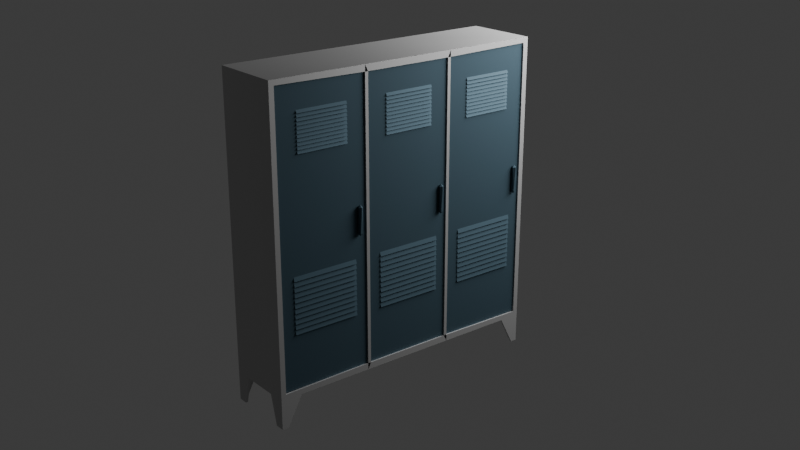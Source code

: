 # Source: dolap.blend  (saved by Blender 4.4.32; exported with 4.5.12 LTS)
import bpy
from mathutils import Matrix  # noqa: F401  (used for matrix-valued properties, if any)

bpy.ops.wm.read_factory_settings(use_empty=True)
scene = bpy.context.scene
scene.name = 'Scene'

# ---- collections
col_collection = bpy.data.collections.new('Collection'); scene.collection.children.link(col_collection)

# ---- materials (node trees are filled in below, after node groups)
mat_material_002 = bpy.data.materials.new('Material.002')
mat_material_001 = bpy.data.materials.new('Material.001')

# ---- material node trees
mat_material_002.use_nodes = True; mat_material_002.node_tree.nodes.clear()
_N = mat_material_002.node_tree.nodes; _L = mat_material_002.node_tree.links
n0 = _N.new('ShaderNodeBsdfPrincipled'); n0.name = 'Principled BSDF'; n0.location = (10, 300)
n0.inputs[1].default_value = 0.7855
n0.inputs[2].default_value = 0.5873
n1 = _N.new('ShaderNodeOutputMaterial'); n1.name = 'Material Output'; n1.location = (300, 300)
n2 = _N.new('ShaderNodeVertexColor'); n2.name = 'Color Attribute'; n2.location = (-217, 170)
n2.layer_name = 'Color'
_L.new(n0.outputs[0], n1.inputs[0])
_L.new(n2.outputs[0], n0.inputs[0])
n1.is_active_output = True
mat_material_001.use_nodes = True; mat_material_001.node_tree.nodes.clear()
_N = mat_material_001.node_tree.nodes; _L = mat_material_001.node_tree.links
n0 = _N.new('ShaderNodeBsdfPrincipled'); n0.name = 'Principled BSDF'; n0.location = (10, 300)
n0.inputs[1].default_value = 0.6327
n0.inputs[2].default_value = 0.6527
n1 = _N.new('ShaderNodeOutputMaterial'); n1.name = 'Material Output'; n1.location = (300, 300)
n2 = _N.new('ShaderNodeVertexColor'); n2.name = 'Color Attribute'; n2.location = (-229, 184)
n2.layer_name = 'Color'
_L.new(n0.outputs[0], n1.inputs[0])
_L.new(n2.outputs[0], n0.inputs[0])
n1.is_active_output = True

# ---- world
world_world = bpy.data.worlds.new('World'); scene.world = world_world
world_world.use_nodes = True; world_world.node_tree.nodes.clear()
_N = world_world.node_tree.nodes; _L = world_world.node_tree.links
n0 = _N.new('ShaderNodeOutputWorld'); n0.name = 'World Output'; n0.location = (300, 300)
n1 = _N.new('ShaderNodeBackground'); n1.name = 'Background'; n1.location = (10, 300)
n1.inputs[0].default_value = (0.05088, 0.05088, 0.05088, 1.0)
_L.new(n1.outputs[0], n0.inputs[0])
n0.is_active_output = True
world_world.color = (0.05088, 0.05088, 0.05088)
world_world.sun_shadow_jitter_overblur = 0.0

# ---- cameras
cam_camera_001 = bpy.data.cameras.new('Camera.001')

# ---- lights
light_area = bpy.data.lights.new('Area', 'AREA')
light_area.energy = 150.0
light_area.size = 4.068
light_area.size_y = 1.0

# ---- meshes
me_cube_006 = bpy.data.meshes.new('Cube.006')
me_cube_006.from_pydata([(-0.2414, -0.98, 1.913), (-0.2414, -0.98, 1.933), (-0.2414, 0.98, 1.913), (-0.2414, 0.98, 1.933), (0.229, -0.98, 1.913), (0.229, -0.98, 1.933), (0.229, 0.98, 1.913), (0.229, 0.98, 1.933), (-0.25, -1.0, 0.1939), (-0.25, -1.0, 2.194), (-0.25, 1.0, 0.1939), (-0.25, 1.0, 2.194), (0.25, -1.0, 0.1939), (0.25, -1.0, 2.194), (0.25, 1.0, 0.1939), (0.25, 1.0, 2.194), (-0.25, 0.3333, 0.1939), (-0.25, -0.3333, 0.1939), (-0.25, -0.3333, 2.194), (-0.25, 0.3333, 2.194), (0.25, -0.3333, 0.1939), (0.25, 0.3333, 0.1939), (0.25, 0.3333, 2.194), (0.25, -0.3333, 2.194), (-0.2428, -0.9711, 0.2227), (-0.2428, -0.9711, 2.165), (-0.2428, 0.9711, 0.2227), (-0.2428, 0.9711, 2.165), (0.25, -0.9646, 0.2292), (0.25, -0.9646, 2.159), (0.25, 0.9646, 0.2292), (0.25, 0.9646, 2.159), (-0.2417, 0.3167, 0.2272), (-0.2417, -0.3167, 0.2272), (-0.2417, -0.3167, 2.161), (-0.2417, 0.3167, 2.161), (0.25, -0.311, 0.2386), (0.25, 0.311, 0.2386), (0.25, 0.311, 2.149), (0.25, -0.311, 2.149), (0.1838, -1.0, -0.00614), (0.13, -1.0, 0.1939), (0.25, -1.0, -0.00614), (0.25, -1.0, 0.1939), (0.25, -0.9554, -0.00614), (0.25, -0.85, 0.1939), (0.1838, -0.985, -0.00614), (0.13, -0.985, 0.1939), (0.2415, -0.9894, -0.00614), (0.2415, -0.9894, 0.1939), (0.238, -0.9554, -0.00614), (0.238, -0.85, 0.1939), (-0.1838, -1.0, -0.00614), (-0.13, -1.0, 0.1939), (-0.25, -1.0, -0.00614), (-0.25, -1.0, 0.1939), (-0.25, -0.9554, -0.00614), (-0.25, -0.85, 0.1939), (-0.1838, -0.985, -0.00614), (-0.13, -0.985, 0.1939), (-0.2415, -0.9894, -0.00614), (-0.2415, -0.9894, 0.1939), (-0.238, -0.9554, -0.00614), (-0.238, -0.85, 0.1939), (0.1838, 1.0, -0.00614), (0.13, 1.0, 0.1939), (0.25, 1.0, -0.00614), (0.25, 1.0, 0.1939), (0.25, 0.9554, -0.00614), (0.25, 0.85, 0.1939), (0.1838, 0.985, -0.00614), (0.13, 0.985, 0.1939), (0.2415, 0.9894, -0.00614), (0.2415, 0.9894, 0.1939), (0.238, 0.9554, -0.00614), (0.238, 0.85, 0.1939), (-0.1838, 1.0, -0.00614), (-0.13, 1.0, 0.1939), (-0.25, 1.0, -0.00614), (-0.25, 1.0, 0.1939), (-0.25, 0.9554, -0.00614), (-0.25, 0.85, 0.1939), (-0.1838, 0.985, -0.00614), (-0.13, 0.985, 0.1939), (-0.2415, 0.9894, -0.00614), (-0.2415, 0.9894, 0.1939), (-0.238, 0.9554, -0.00614), (-0.238, 0.85, 0.1939), (0.24, -0.9673, 0.2339), (0.24, -0.9673, 2.154), (0.24, -0.3339, 0.2339), (0.24, -0.3339, 2.154), (0.2295, -0.9673, 0.2339), (0.2295, -0.9673, 2.154), (0.2295, -0.3339, 0.2339), (0.2295, -0.3339, 2.154), (0.2527, -0.3846, 1.132), (0.2678, -0.3932, 1.147), (0.247, -0.3985, 1.147), (0.2341, -0.3846, 1.147), (0.247, -0.3706, 1.147), (0.2678, -0.376, 1.147), (0.2585, -0.3985, 1.319), (0.2377, -0.3932, 1.319), (0.2377, -0.376, 1.319), (0.2585, -0.3706, 1.319), (0.2713, -0.3846, 1.319), (0.2527, -0.3846, 1.334), (0.2389, -0.8205, 1.998), (0.2483, -0.8205, 1.977), (0.2389, -0.4655, 1.998), (0.2483, -0.4655, 1.977), (0.2384, -0.8205, 1.998), (0.2478, -0.8205, 1.976), (0.2384, -0.4655, 1.998), (0.2478, -0.4655, 1.976), (0.2389, -0.8205, 1.974), (0.2483, -0.8205, 1.953), (0.2389, -0.4655, 1.974), (0.2483, -0.4655, 1.953), (0.2384, -0.8205, 1.974), (0.2478, -0.8205, 1.952), (0.2384, -0.4655, 1.974), (0.2478, -0.4655, 1.952), (0.2389, -0.8205, 1.95), (0.2483, -0.8205, 1.929), (0.2389, -0.4655, 1.95), (0.2483, -0.4655, 1.929), (0.2384, -0.8205, 1.95), (0.2478, -0.8205, 1.928), (0.2384, -0.4655, 1.95), (0.2478, -0.4655, 1.928), (0.2389, -0.8205, 1.926), (0.2483, -0.8205, 1.904), (0.2389, -0.4655, 1.926), (0.2483, -0.4655, 1.904), (0.2384, -0.8205, 1.926), (0.2478, -0.8205, 1.904), (0.2384, -0.4655, 1.926), (0.2478, -0.4655, 1.904), (0.2389, -0.8205, 1.902), (0.2483, -0.8205, 1.88), (0.2389, -0.4655, 1.902), (0.2483, -0.4655, 1.88), (0.2384, -0.8205, 1.902), (0.2478, -0.8205, 1.88), (0.2384, -0.4655, 1.902), (0.2478, -0.4655, 1.88), (0.2389, -0.8205, 1.878), (0.2483, -0.8205, 1.856), (0.2389, -0.4655, 1.878), (0.2483, -0.4655, 1.856), (0.2384, -0.8205, 1.878), (0.2478, -0.8205, 1.856), (0.2384, -0.4655, 1.878), (0.2478, -0.4655, 1.856), (0.2389, -0.8205, 1.854), (0.2483, -0.8205, 1.832), (0.2389, -0.4655, 1.854), (0.2483, -0.4655, 1.832), (0.2384, -0.8205, 1.854), (0.2478, -0.8205, 1.832), (0.2384, -0.4655, 1.854), (0.2478, -0.4655, 1.832), (0.2389, -0.8205, 1.83), (0.2483, -0.8205, 1.808), (0.2389, -0.4655, 1.83), (0.2483, -0.4655, 1.808), (0.2384, -0.8205, 1.83), (0.2478, -0.8205, 1.808), (0.2384, -0.4655, 1.83), (0.2478, -0.4655, 1.808), (0.2389, -0.8205, 1.806), (0.2483, -0.8205, 1.784), (0.2389, -0.4655, 1.806), (0.2483, -0.4655, 1.784), (0.2384, -0.8205, 1.806), (0.2478, -0.8205, 1.784), (0.2384, -0.4655, 1.806), (0.2478, -0.4655, 1.784), (0.2389, -0.8205, 1.782), (0.2483, -0.8205, 1.76), (0.2389, -0.4655, 1.782), (0.2483, -0.4655, 1.76), (0.2384, -0.8205, 1.782), (0.2478, -0.8205, 1.76), (0.2384, -0.4655, 1.782), (0.2478, -0.4655, 1.76), (0.2389, -0.8205, 1.758), (0.2483, -0.8205, 1.736), (0.2389, -0.4655, 1.758), (0.2483, -0.4655, 1.736), (0.2384, -0.8205, 1.758), (0.2478, -0.8205, 1.736), (0.2384, -0.4655, 1.758), (0.2478, -0.4655, 1.736), (0.2389, -0.8738, 0.984), (0.2483, -0.8738, 0.9524), (0.2389, -0.4123, 0.984), (0.2483, -0.4123, 0.9524), (0.2384, -0.8738, 0.9837), (0.2478, -0.8738, 0.9522), (0.2384, -0.4123, 0.9837), (0.2478, -0.4123, 0.9522), (0.2389, -0.8738, 0.949), (0.2483, -0.8738, 0.9175), (0.2389, -0.4123, 0.949), (0.2483, -0.4123, 0.9175), (0.2384, -0.8738, 0.9488), (0.2478, -0.8738, 0.9173), (0.2384, -0.4123, 0.9488), (0.2478, -0.4123, 0.9173), (0.2389, -0.8738, 0.9141), (0.2483, -0.8738, 0.8825), (0.2389, -0.4123, 0.9141), (0.2483, -0.4123, 0.8825), (0.2384, -0.8738, 0.9139), (0.2478, -0.8738, 0.8823), (0.2384, -0.4123, 0.9139), (0.2478, -0.4123, 0.8823), (0.2389, -0.8738, 0.8791), (0.2483, -0.8738, 0.8476), (0.2389, -0.4123, 0.8791), (0.2483, -0.4123, 0.8476), (0.2384, -0.8738, 0.8789), (0.2478, -0.8738, 0.8474), (0.2384, -0.4123, 0.8789), (0.2478, -0.4123, 0.8474), (0.2389, -0.8738, 0.8442), (0.2483, -0.8738, 0.8126), (0.2389, -0.4123, 0.8442), (0.2483, -0.4123, 0.8126), (0.2384, -0.8738, 0.844), (0.2478, -0.8738, 0.8124), (0.2384, -0.4123, 0.844), (0.2478, -0.4123, 0.8124), (0.2389, -0.8738, 0.8093), (0.2483, -0.8738, 0.7777), (0.2389, -0.4123, 0.8093), (0.2483, -0.4123, 0.7777), (0.2384, -0.8738, 0.8091), (0.2478, -0.8738, 0.7775), (0.2384, -0.4123, 0.8091), (0.2478, -0.4123, 0.7775), (0.2389, -0.8738, 0.7743), (0.2483, -0.8738, 0.7428), (0.2389, -0.4123, 0.7743), (0.2483, -0.4123, 0.7428), (0.2384, -0.8738, 0.7741), (0.2478, -0.8738, 0.7426), (0.2384, -0.4123, 0.7741), (0.2478, -0.4123, 0.7426), (0.2389, -0.8738, 0.7394), (0.2483, -0.8738, 0.7078), (0.2389, -0.4123, 0.7394), (0.2483, -0.4123, 0.7078), (0.2384, -0.8738, 0.7392), (0.2478, -0.8738, 0.7076), (0.2384, -0.4123, 0.7392), (0.2478, -0.4123, 0.7076), (0.2389, -0.8738, 0.7044), (0.2483, -0.8738, 0.6729), (0.2389, -0.4123, 0.7044), (0.2483, -0.4123, 0.6729), (0.2384, -0.8738, 0.7042), (0.2478, -0.8738, 0.6727), (0.2384, -0.4123, 0.7042), (0.2478, -0.4123, 0.6727), (0.2389, -0.8738, 0.6695), (0.2483, -0.8738, 0.638), (0.2389, -0.4123, 0.6695), (0.2483, -0.4123, 0.638), (0.2384, -0.8738, 0.6693), (0.2478, -0.8738, 0.6377), (0.2384, -0.4123, 0.6693), (0.2478, -0.4123, 0.6377), (0.2389, -0.8738, 0.6346), (0.2483, -0.8738, 0.603), (0.2389, -0.4123, 0.6346), (0.2483, -0.4123, 0.603), (0.2384, -0.8738, 0.6344), (0.2478, -0.8738, 0.6028), (0.2384, -0.4123, 0.6344), (0.2478, -0.4123, 0.6028), (0.24, -0.3181, 0.2339), (0.24, -0.3181, 2.154), (0.24, 0.3152, 0.2339), (0.24, 0.3152, 2.154), (0.2295, -0.3181, 0.2339), (0.2295, -0.3181, 2.154), (0.2295, 0.3152, 0.2339), (0.2295, 0.3152, 2.154), (0.2527, 0.2646, 1.132), (0.2678, 0.256, 1.147), (0.247, 0.2506, 1.147), (0.2341, 0.2646, 1.147), (0.247, 0.2785, 1.147), (0.2678, 0.2732, 1.147), (0.2585, 0.2506, 1.319), (0.2377, 0.256, 1.319), (0.2377, 0.2732, 1.319), (0.2585, 0.2785, 1.319), (0.2713, 0.2646, 1.319), (0.2527, 0.2646, 1.334), (0.2389, -0.1714, 1.998), (0.2483, -0.1714, 1.977), (0.2389, 0.1836, 1.998), (0.2483, 0.1836, 1.977), (0.2384, -0.1714, 1.998), (0.2478, -0.1714, 1.976), (0.2384, 0.1836, 1.998), (0.2478, 0.1836, 1.976), (0.2389, -0.1714, 1.974), (0.2483, -0.1714, 1.953), (0.2389, 0.1836, 1.974), (0.2483, 0.1836, 1.953), (0.2384, -0.1714, 1.974), (0.2478, -0.1714, 1.952), (0.2384, 0.1836, 1.974), (0.2478, 0.1836, 1.952), (0.2389, -0.1714, 1.95), (0.2483, -0.1714, 1.929), (0.2389, 0.1836, 1.95), (0.2483, 0.1836, 1.929), (0.2384, -0.1714, 1.95), (0.2478, -0.1714, 1.928), (0.2384, 0.1836, 1.95), (0.2478, 0.1836, 1.928), (0.2389, -0.1714, 1.926), (0.2483, -0.1714, 1.904), (0.2389, 0.1836, 1.926), (0.2483, 0.1836, 1.904), (0.2384, -0.1714, 1.926), (0.2478, -0.1714, 1.904), (0.2384, 0.1836, 1.926), (0.2478, 0.1836, 1.904), (0.2389, -0.1714, 1.902), (0.2483, -0.1714, 1.88), (0.2389, 0.1836, 1.902), (0.2483, 0.1836, 1.88), (0.2384, -0.1714, 1.902), (0.2478, -0.1714, 1.88), (0.2384, 0.1836, 1.902), (0.2478, 0.1836, 1.88), (0.2389, -0.1714, 1.878), (0.2483, -0.1714, 1.856), (0.2389, 0.1836, 1.878), (0.2483, 0.1836, 1.856), (0.2384, -0.1714, 1.878), (0.2478, -0.1714, 1.856), (0.2384, 0.1836, 1.878), (0.2478, 0.1836, 1.856), (0.2389, -0.1714, 1.854), (0.2483, -0.1714, 1.832), (0.2389, 0.1836, 1.854), (0.2483, 0.1836, 1.832), (0.2384, -0.1714, 1.854), (0.2478, -0.1714, 1.832), (0.2384, 0.1836, 1.854), (0.2478, 0.1836, 1.832), (0.2389, -0.1714, 1.83), (0.2483, -0.1714, 1.808), (0.2389, 0.1836, 1.83), (0.2483, 0.1836, 1.808), (0.2384, -0.1714, 1.83), (0.2478, -0.1714, 1.808), (0.2384, 0.1836, 1.83), (0.2478, 0.1836, 1.808), (0.2389, -0.1714, 1.806), (0.2483, -0.1714, 1.784), (0.2389, 0.1836, 1.806), (0.2483, 0.1836, 1.784), (0.2384, -0.1714, 1.806), (0.2478, -0.1714, 1.784), (0.2384, 0.1836, 1.806), (0.2478, 0.1836, 1.784), (0.2389, -0.1714, 1.782), (0.2483, -0.1714, 1.76), (0.2389, 0.1836, 1.782), (0.2483, 0.1836, 1.76), (0.2384, -0.1714, 1.782), (0.2478, -0.1714, 1.76), (0.2384, 0.1836, 1.782), (0.2478, 0.1836, 1.76), (0.2389, -0.1714, 1.758), (0.2483, -0.1714, 1.736), (0.2389, 0.1836, 1.758), (0.2483, 0.1836, 1.736), (0.2384, -0.1714, 1.758), (0.2478, -0.1714, 1.736), (0.2384, 0.1836, 1.758), (0.2478, 0.1836, 1.736), (0.2389, -0.2246, 0.984), (0.2483, -0.2246, 0.9524), (0.2389, 0.2369, 0.984), (0.2483, 0.2369, 0.9524), (0.2384, -0.2246, 0.9837), (0.2478, -0.2246, 0.9522), (0.2384, 0.2369, 0.9837), (0.2478, 0.2369, 0.9522), (0.2389, -0.2246, 0.949), (0.2483, -0.2246, 0.9175), (0.2389, 0.2369, 0.949), (0.2483, 0.2369, 0.9175), (0.2384, -0.2246, 0.9488), (0.2478, -0.2246, 0.9173), (0.2384, 0.2369, 0.9488), (0.2478, 0.2369, 0.9173), (0.2389, -0.2246, 0.9141), (0.2483, -0.2246, 0.8825), (0.2389, 0.2369, 0.9141), (0.2483, 0.2369, 0.8825), (0.2384, -0.2246, 0.9139), (0.2478, -0.2246, 0.8823), (0.2384, 0.2369, 0.9139), (0.2478, 0.2369, 0.8823), (0.2389, -0.2246, 0.8791), (0.2483, -0.2246, 0.8476), (0.2389, 0.2369, 0.8791), (0.2483, 0.2369, 0.8476), (0.2384, -0.2246, 0.8789), (0.2478, -0.2246, 0.8474), (0.2384, 0.2369, 0.8789), (0.2478, 0.2369, 0.8474), (0.2389, -0.2246, 0.8442), (0.2483, -0.2246, 0.8126), (0.2389, 0.2369, 0.8442), (0.2483, 0.2369, 0.8126), (0.2384, -0.2246, 0.844), (0.2478, -0.2246, 0.8124), (0.2384, 0.2369, 0.844), (0.2478, 0.2369, 0.8124), (0.2389, -0.2246, 0.8093), (0.2483, -0.2246, 0.7777), (0.2389, 0.2369, 0.8093), (0.2483, 0.2369, 0.7777), (0.2384, -0.2246, 0.8091), (0.2478, -0.2246, 0.7775), (0.2384, 0.2369, 0.8091), (0.2478, 0.2369, 0.7775), (0.2389, -0.2246, 0.7743), (0.2483, -0.2246, 0.7428), (0.2389, 0.2369, 0.7743), (0.2483, 0.2369, 0.7428), (0.2384, -0.2246, 0.7741), (0.2478, -0.2246, 0.7426), (0.2384, 0.2369, 0.7741), (0.2478, 0.2369, 0.7426), (0.2389, -0.2246, 0.7394), (0.2483, -0.2246, 0.7078), (0.2389, 0.2369, 0.7394), (0.2483, 0.2369, 0.7078), (0.2384, -0.2246, 0.7392), (0.2478, -0.2246, 0.7076), (0.2384, 0.2369, 0.7392), (0.2478, 0.2369, 0.7076), (0.2389, -0.2246, 0.7044), (0.2483, -0.2246, 0.6729), (0.2389, 0.2369, 0.7044), (0.2483, 0.2369, 0.6729), (0.2384, -0.2246, 0.7042), (0.2478, -0.2246, 0.6727), (0.2384, 0.2369, 0.7042), (0.2478, 0.2369, 0.6727), (0.2389, -0.2246, 0.6695), (0.2483, -0.2246, 0.638), (0.2389, 0.2369, 0.6695), (0.2483, 0.2369, 0.638), (0.2384, -0.2246, 0.6693), (0.2478, -0.2246, 0.6377), (0.2384, 0.2369, 0.6693), (0.2478, 0.2369, 0.6377), (0.2389, -0.2246, 0.6346), (0.2483, -0.2246, 0.603), (0.2389, 0.2369, 0.6346), (0.2483, 0.2369, 0.603), (0.2384, -0.2246, 0.6344), (0.2478, -0.2246, 0.6028), (0.2384, 0.2369, 0.6344), (0.2478, 0.2369, 0.6028), (0.24, 0.3311, 0.2339), (0.24, 0.3311, 2.154), (0.24, 0.9644, 0.2339), (0.24, 0.9644, 2.154), (0.2295, 0.3311, 0.2339), (0.2295, 0.3311, 2.154), (0.2295, 0.9644, 0.2339), (0.2295, 0.9644, 2.154), (0.2527, 0.9138, 1.132), (0.2678, 0.9051, 1.147), (0.247, 0.8998, 1.147), (0.2341, 0.9138, 1.147), (0.247, 0.9277, 1.147), (0.2678, 0.9224, 1.147), (0.2585, 0.8998, 1.319), (0.2377, 0.9051, 1.319), (0.2377, 0.9224, 1.319), (0.2585, 0.9277, 1.319), (0.2713, 0.9138, 1.319), (0.2527, 0.9138, 1.334), (0.2389, 0.4778, 1.998), (0.2483, 0.4778, 1.977), (0.2389, 0.8328, 1.998), (0.2483, 0.8328, 1.977), (0.2384, 0.4778, 1.998), (0.2478, 0.4778, 1.976), (0.2384, 0.8328, 1.998), (0.2478, 0.8328, 1.976), (0.2389, 0.4778, 1.974), (0.2483, 0.4778, 1.953), (0.2389, 0.8328, 1.974), (0.2483, 0.8328, 1.953), (0.2384, 0.4778, 1.974), (0.2478, 0.4778, 1.952), (0.2384, 0.8328, 1.974), (0.2478, 0.8328, 1.952), (0.2389, 0.4778, 1.95), (0.2483, 0.4778, 1.929), (0.2389, 0.8328, 1.95), (0.2483, 0.8328, 1.929), (0.2384, 0.4778, 1.95), (0.2478, 0.4778, 1.928), (0.2384, 0.8328, 1.95), (0.2478, 0.8328, 1.928), (0.2389, 0.4778, 1.926), (0.2483, 0.4778, 1.904), (0.2389, 0.8328, 1.926), (0.2483, 0.8328, 1.904), (0.2384, 0.4778, 1.926), (0.2478, 0.4778, 1.904), (0.2384, 0.8328, 1.926), (0.2478, 0.8328, 1.904), (0.2389, 0.4778, 1.902), (0.2483, 0.4778, 1.88), (0.2389, 0.8328, 1.902), (0.2483, 0.8328, 1.88), (0.2384, 0.4778, 1.902), (0.2478, 0.4778, 1.88), (0.2384, 0.8328, 1.902), (0.2478, 0.8328, 1.88), (0.2389, 0.4778, 1.878), (0.2483, 0.4778, 1.856), (0.2389, 0.8328, 1.878), (0.2483, 0.8328, 1.856), (0.2384, 0.4778, 1.878), (0.2478, 0.4778, 1.856), (0.2384, 0.8328, 1.878), (0.2478, 0.8328, 1.856), (0.2389, 0.4778, 1.854), (0.2483, 0.4778, 1.832), (0.2389, 0.8328, 1.854), (0.2483, 0.8328, 1.832), (0.2384, 0.4778, 1.854), (0.2478, 0.4778, 1.832), (0.2384, 0.8328, 1.854), (0.2478, 0.8328, 1.832), (0.2389, 0.4778, 1.83), (0.2483, 0.4778, 1.808), (0.2389, 0.8328, 1.83), (0.2483, 0.8328, 1.808), (0.2384, 0.4778, 1.83), (0.2478, 0.4778, 1.808), (0.2384, 0.8328, 1.83), (0.2478, 0.8328, 1.808), (0.2389, 0.4778, 1.806), (0.2483, 0.4778, 1.784), (0.2389, 0.8328, 1.806), (0.2483, 0.8328, 1.784), (0.2384, 0.4778, 1.806), (0.2478, 0.4778, 1.784), (0.2384, 0.8328, 1.806), (0.2478, 0.8328, 1.784), (0.2389, 0.4778, 1.782), (0.2483, 0.4778, 1.76), (0.2389, 0.8328, 1.782), (0.2483, 0.8328, 1.76), (0.2384, 0.4778, 1.782), (0.2478, 0.4778, 1.76), (0.2384, 0.8328, 1.782), (0.2478, 0.8328, 1.76), (0.2389, 0.4778, 1.758), (0.2483, 0.4778, 1.736), (0.2389, 0.8328, 1.758), (0.2483, 0.8328, 1.736), (0.2384, 0.4778, 1.758), (0.2478, 0.4778, 1.736), (0.2384, 0.8328, 1.758), (0.2478, 0.8328, 1.736), (0.2389, 0.4245, 0.984), (0.2483, 0.4245, 0.9524), (0.2389, 0.886, 0.984), (0.2483, 0.886, 0.9524), (0.2384, 0.4245, 0.9837), (0.2478, 0.4245, 0.9522), (0.2384, 0.886, 0.9837), (0.2478, 0.886, 0.9522), (0.2389, 0.4245, 0.949), (0.2483, 0.4245, 0.9175), (0.2389, 0.886, 0.949), (0.2483, 0.886, 0.9175), (0.2384, 0.4245, 0.9488), (0.2478, 0.4245, 0.9173), (0.2384, 0.886, 0.9488), (0.2478, 0.886, 0.9173), (0.2389, 0.4245, 0.9141), (0.2483, 0.4245, 0.8825), (0.2389, 0.886, 0.9141), (0.2483, 0.886, 0.8825), (0.2384, 0.4245, 0.9139), (0.2478, 0.4245, 0.8823), (0.2384, 0.886, 0.9139), (0.2478, 0.886, 0.8823), (0.2389, 0.4245, 0.8791), (0.2483, 0.4245, 0.8476), (0.2389, 0.886, 0.8791), (0.2483, 0.886, 0.8476), (0.2384, 0.4245, 0.8789), (0.2478, 0.4245, 0.8474), (0.2384, 0.886, 0.8789), (0.2478, 0.886, 0.8474), (0.2389, 0.4245, 0.8442), (0.2483, 0.4245, 0.8126), (0.2389, 0.886, 0.8442), (0.2483, 0.886, 0.8126), (0.2384, 0.4245, 0.844), (0.2478, 0.4245, 0.8124), (0.2384, 0.886, 0.844), (0.2478, 0.886, 0.8124), (0.2389, 0.4245, 0.8093), (0.2483, 0.4245, 0.7777), (0.2389, 0.886, 0.8093), (0.2483, 0.886, 0.7777), (0.2384, 0.4245, 0.8091), (0.2478, 0.4245, 0.7775), (0.2384, 0.886, 0.8091), (0.2478, 0.886, 0.7775), (0.2389, 0.4245, 0.7743), (0.2483, 0.4245, 0.7428), (0.2389, 0.886, 0.7743), (0.2483, 0.886, 0.7428), (0.2384, 0.4245, 0.7741), (0.2478, 0.4245, 0.7426), (0.2384, 0.886, 0.7741), (0.2478, 0.886, 0.7426), (0.2389, 0.4245, 0.7394), (0.2483, 0.4245, 0.7078), (0.2389, 0.886, 0.7394), (0.2483, 0.886, 0.7078), (0.2384, 0.4245, 0.7392), (0.2478, 0.4245, 0.7076), (0.2384, 0.886, 0.7392), (0.2478, 0.886, 0.7076), (0.2389, 0.4245, 0.7044), (0.2483, 0.4245, 0.6729), (0.2389, 0.886, 0.7044), (0.2483, 0.886, 0.6729), (0.2384, 0.4245, 0.7042), (0.2478, 0.4245, 0.6727), (0.2384, 0.886, 0.7042), (0.2478, 0.886, 0.6727), (0.2389, 0.4245, 0.6695), (0.2483, 0.4245, 0.638), (0.2389, 0.886, 0.6695), (0.2483, 0.886, 0.638), (0.2384, 0.4245, 0.6693), (0.2478, 0.4245, 0.6377), (0.2384, 0.886, 0.6693), (0.2478, 0.886, 0.6377), (0.2389, 0.4245, 0.6346), (0.2483, 0.4245, 0.603), (0.2389, 0.886, 0.6346), (0.2483, 0.886, 0.603), (0.2384, 0.4245, 0.6344), (0.2478, 0.4245, 0.6028), (0.2384, 0.886, 0.6344), (0.2478, 0.886, 0.6028)], [], [(0, 1, 3, 2), (2, 3, 7, 6), (6, 7, 5, 4), (4, 5, 1, 0), (2, 6, 4, 0), (7, 3, 1, 5), (16, 19, 11, 10), (10, 11, 15, 14), (12, 13, 9, 8), (17, 20, 12, 8), (23, 18, 9, 13), (15, 11, 19, 22), (22, 19, 18, 23), (10, 14, 21, 16), (16, 21, 20, 17), (16, 19, 22, 21), (18, 17, 20, 23), (8, 9, 18, 17), (17, 18, 19, 16), (32, 26, 27, 35), (26, 30, 31, 27), (28, 24, 25, 29), (33, 24, 28, 36), (39, 29, 25, 34), (31, 38, 35, 27), (38, 39, 34, 35), (26, 32, 37, 30), (32, 33, 36, 37), (32, 37, 38, 35), (34, 39, 36, 33), (24, 33, 34, 25), (33, 32, 35, 34), (14, 15, 31, 30), (21, 14, 30, 37), (23, 13, 29, 39), (13, 12, 28, 29), (12, 20, 36, 28), (20, 21, 37, 36), (15, 22, 38, 31), (22, 23, 39, 38), (21, 22, 38, 37), (23, 20, 36, 39), (44, 45, 43, 42), (42, 43, 41, 40), (50, 48, 49, 51), (48, 46, 47, 49), (40, 41, 47, 46), (45, 44, 50, 51), (44, 42, 48, 50), (43, 45, 51, 49), (42, 40, 46, 48), (41, 43, 49, 47), (56, 54, 55, 57), (54, 52, 53, 55), (62, 63, 61, 60), (60, 61, 59, 58), (52, 58, 59, 53), (57, 63, 62, 56), (56, 62, 60, 54), (55, 61, 63, 57), (54, 60, 58, 52), (53, 59, 61, 55), (68, 66, 67, 69), (66, 64, 65, 67), (74, 75, 73, 72), (72, 73, 71, 70), (64, 70, 71, 65), (69, 75, 74, 68), (68, 74, 72, 66), (67, 73, 75, 69), (66, 72, 70, 64), (65, 71, 73, 67), (80, 81, 79, 78), (78, 79, 77, 76), (86, 84, 85, 87), (84, 82, 83, 85), (76, 77, 83, 82), (81, 80, 86, 87), (80, 78, 84, 86), (79, 81, 87, 85), (78, 76, 82, 84), (77, 79, 85, 83), (89, 91, 95, 93), (91, 90, 94, 95), (88, 89, 93, 92), (92, 93, 95, 94), (90, 88, 92, 94), (91, 89, 88, 90), (96, 97, 98), (97, 96, 101), (96, 98, 99), (96, 99, 100), (96, 100, 101), (97, 101, 106), (98, 97, 102), (99, 98, 103), (100, 99, 104), (101, 100, 105), (97, 106, 102), (98, 102, 103), (99, 103, 104), (100, 104, 105), (101, 105, 106), (102, 106, 107), (103, 102, 107), (104, 103, 107), (105, 104, 107), (106, 105, 107), (108, 109, 111, 110), (112, 114, 115, 113), (108, 110, 114, 112), (109, 108, 112, 113), (111, 109, 113, 115), (110, 111, 115, 114), (116, 117, 119, 118), (120, 122, 123, 121), (116, 118, 122, 120), (117, 116, 120, 121), (119, 117, 121, 123), (118, 119, 123, 122), (124, 125, 127, 126), (128, 130, 131, 129), (124, 126, 130, 128), (125, 124, 128, 129), (127, 125, 129, 131), (126, 127, 131, 130), (132, 133, 135, 134), (136, 138, 139, 137), (132, 134, 138, 136), (133, 132, 136, 137), (135, 133, 137, 139), (134, 135, 139, 138), (140, 141, 143, 142), (144, 146, 147, 145), (140, 142, 146, 144), (141, 140, 144, 145), (143, 141, 145, 147), (142, 143, 147, 146), (148, 149, 151, 150), (152, 154, 155, 153), (148, 150, 154, 152), (149, 148, 152, 153), (151, 149, 153, 155), (150, 151, 155, 154), (156, 157, 159, 158), (160, 162, 163, 161), (156, 158, 162, 160), (157, 156, 160, 161), (159, 157, 161, 163), (158, 159, 163, 162), (164, 165, 167, 166), (168, 170, 171, 169), (164, 166, 170, 168), (165, 164, 168, 169), (167, 165, 169, 171), (166, 167, 171, 170), (172, 173, 175, 174), (176, 178, 179, 177), (172, 174, 178, 176), (173, 172, 176, 177), (175, 173, 177, 179), (174, 175, 179, 178), (180, 181, 183, 182), (184, 186, 187, 185), (180, 182, 186, 184), (181, 180, 184, 185), (183, 181, 185, 187), (182, 183, 187, 186), (188, 189, 191, 190), (192, 194, 195, 193), (188, 190, 194, 192), (189, 188, 192, 193), (191, 189, 193, 195), (190, 191, 195, 194), (196, 197, 199, 198), (200, 202, 203, 201), (196, 198, 202, 200), (197, 196, 200, 201), (199, 197, 201, 203), (198, 199, 203, 202), (204, 205, 207, 206), (208, 210, 211, 209), (204, 206, 210, 208), (205, 204, 208, 209), (207, 205, 209, 211), (206, 207, 211, 210), (212, 213, 215, 214), (216, 218, 219, 217), (212, 214, 218, 216), (213, 212, 216, 217), (215, 213, 217, 219), (214, 215, 219, 218), (220, 221, 223, 222), (224, 226, 227, 225), (220, 222, 226, 224), (221, 220, 224, 225), (223, 221, 225, 227), (222, 223, 227, 226), (228, 229, 231, 230), (232, 234, 235, 233), (228, 230, 234, 232), (229, 228, 232, 233), (231, 229, 233, 235), (230, 231, 235, 234), (236, 237, 239, 238), (240, 242, 243, 241), (236, 238, 242, 240), (237, 236, 240, 241), (239, 237, 241, 243), (238, 239, 243, 242), (244, 245, 247, 246), (248, 250, 251, 249), (244, 246, 250, 248), (245, 244, 248, 249), (247, 245, 249, 251), (246, 247, 251, 250), (252, 253, 255, 254), (256, 258, 259, 257), (252, 254, 258, 256), (253, 252, 256, 257), (255, 253, 257, 259), (254, 255, 259, 258), (260, 261, 263, 262), (264, 266, 267, 265), (260, 262, 266, 264), (261, 260, 264, 265), (263, 261, 265, 267), (262, 263, 267, 266), (268, 269, 271, 270), (272, 274, 275, 273), (268, 270, 274, 272), (269, 268, 272, 273), (271, 269, 273, 275), (270, 271, 275, 274), (276, 277, 279, 278), (280, 282, 283, 281), (276, 278, 282, 280), (277, 276, 280, 281), (279, 277, 281, 283), (278, 279, 283, 282), (285, 287, 291, 289), (287, 286, 290, 291), (284, 285, 289, 288), (288, 289, 291, 290), (286, 284, 288, 290), (287, 285, 284, 286), (292, 293, 294), (293, 292, 297), (292, 294, 295), (292, 295, 296), (292, 296, 297), (293, 297, 302), (294, 293, 298), (295, 294, 299), (296, 295, 300), (297, 296, 301), (293, 302, 298), (294, 298, 299), (295, 299, 300), (296, 300, 301), (297, 301, 302), (298, 302, 303), (299, 298, 303), (300, 299, 303), (301, 300, 303), (302, 301, 303), (304, 305, 307, 306), (308, 310, 311, 309), (304, 306, 310, 308), (305, 304, 308, 309), (307, 305, 309, 311), (306, 307, 311, 310), (312, 313, 315, 314), (316, 318, 319, 317), (312, 314, 318, 316), (313, 312, 316, 317), (315, 313, 317, 319), (314, 315, 319, 318), (320, 321, 323, 322), (324, 326, 327, 325), (320, 322, 326, 324), (321, 320, 324, 325), (323, 321, 325, 327), (322, 323, 327, 326), (328, 329, 331, 330), (332, 334, 335, 333), (328, 330, 334, 332), (329, 328, 332, 333), (331, 329, 333, 335), (330, 331, 335, 334), (336, 337, 339, 338), (340, 342, 343, 341), (336, 338, 342, 340), (337, 336, 340, 341), (339, 337, 341, 343), (338, 339, 343, 342), (344, 345, 347, 346), (348, 350, 351, 349), (344, 346, 350, 348), (345, 344, 348, 349), (347, 345, 349, 351), (346, 347, 351, 350), (352, 353, 355, 354), (356, 358, 359, 357), (352, 354, 358, 356), (353, 352, 356, 357), (355, 353, 357, 359), (354, 355, 359, 358), (360, 361, 363, 362), (364, 366, 367, 365), (360, 362, 366, 364), (361, 360, 364, 365), (363, 361, 365, 367), (362, 363, 367, 366), (368, 369, 371, 370), (372, 374, 375, 373), (368, 370, 374, 372), (369, 368, 372, 373), (371, 369, 373, 375), (370, 371, 375, 374), (376, 377, 379, 378), (380, 382, 383, 381), (376, 378, 382, 380), (377, 376, 380, 381), (379, 377, 381, 383), (378, 379, 383, 382), (384, 385, 387, 386), (388, 390, 391, 389), (384, 386, 390, 388), (385, 384, 388, 389), (387, 385, 389, 391), (386, 387, 391, 390), (392, 393, 395, 394), (396, 398, 399, 397), (392, 394, 398, 396), (393, 392, 396, 397), (395, 393, 397, 399), (394, 395, 399, 398), (400, 401, 403, 402), (404, 406, 407, 405), (400, 402, 406, 404), (401, 400, 404, 405), (403, 401, 405, 407), (402, 403, 407, 406), (408, 409, 411, 410), (412, 414, 415, 413), (408, 410, 414, 412), (409, 408, 412, 413), (411, 409, 413, 415), (410, 411, 415, 414), (416, 417, 419, 418), (420, 422, 423, 421), (416, 418, 422, 420), (417, 416, 420, 421), (419, 417, 421, 423), (418, 419, 423, 422), (424, 425, 427, 426), (428, 430, 431, 429), (424, 426, 430, 428), (425, 424, 428, 429), (427, 425, 429, 431), (426, 427, 431, 430), (432, 433, 435, 434), (436, 438, 439, 437), (432, 434, 438, 436), (433, 432, 436, 437), (435, 433, 437, 439), (434, 435, 439, 438), (440, 441, 443, 442), (444, 446, 447, 445), (440, 442, 446, 444), (441, 440, 444, 445), (443, 441, 445, 447), (442, 443, 447, 446), (448, 449, 451, 450), (452, 454, 455, 453), (448, 450, 454, 452), (449, 448, 452, 453), (451, 449, 453, 455), (450, 451, 455, 454), (456, 457, 459, 458), (460, 462, 463, 461), (456, 458, 462, 460), (457, 456, 460, 461), (459, 457, 461, 463), (458, 459, 463, 462), (464, 465, 467, 466), (468, 470, 471, 469), (464, 466, 470, 468), (465, 464, 468, 469), (467, 465, 469, 471), (466, 467, 471, 470), (472, 473, 475, 474), (476, 478, 479, 477), (472, 474, 478, 476), (473, 472, 476, 477), (475, 473, 477, 479), (474, 475, 479, 478), (481, 483, 487, 485), (483, 482, 486, 487), (480, 481, 485, 484), (484, 485, 487, 486), (482, 480, 484, 486), (483, 481, 480, 482), (488, 489, 490), (489, 488, 493), (488, 490, 491), (488, 491, 492), (488, 492, 493), (489, 493, 498), (490, 489, 494), (491, 490, 495), (492, 491, 496), (493, 492, 497), (489, 498, 494), (490, 494, 495), (491, 495, 496), (492, 496, 497), (493, 497, 498), (494, 498, 499), (495, 494, 499), (496, 495, 499), (497, 496, 499), (498, 497, 499), (500, 501, 503, 502), (504, 506, 507, 505), (500, 502, 506, 504), (501, 500, 504, 505), (503, 501, 505, 507), (502, 503, 507, 506), (508, 509, 511, 510), (512, 514, 515, 513), (508, 510, 514, 512), (509, 508, 512, 513), (511, 509, 513, 515), (510, 511, 515, 514), (516, 517, 519, 518), (520, 522, 523, 521), (516, 518, 522, 520), (517, 516, 520, 521), (519, 517, 521, 523), (518, 519, 523, 522), (524, 525, 527, 526), (528, 530, 531, 529), (524, 526, 530, 528), (525, 524, 528, 529), (527, 525, 529, 531), (526, 527, 531, 530), (532, 533, 535, 534), (536, 538, 539, 537), (532, 534, 538, 536), (533, 532, 536, 537), (535, 533, 537, 539), (534, 535, 539, 538), (540, 541, 543, 542), (544, 546, 547, 545), (540, 542, 546, 544), (541, 540, 544, 545), (543, 541, 545, 547), (542, 543, 547, 546), (548, 549, 551, 550), (552, 554, 555, 553), (548, 550, 554, 552), (549, 548, 552, 553), (551, 549, 553, 555), (550, 551, 555, 554), (556, 557, 559, 558), (560, 562, 563, 561), (556, 558, 562, 560), (557, 556, 560, 561), (559, 557, 561, 563), (558, 559, 563, 562), (564, 565, 567, 566), (568, 570, 571, 569), (564, 566, 570, 568), (565, 564, 568, 569), (567, 565, 569, 571), (566, 567, 571, 570), (572, 573, 575, 574), (576, 578, 579, 577), (572, 574, 578, 576), (573, 572, 576, 577), (575, 573, 577, 579), (574, 575, 579, 578), (580, 581, 583, 582), (584, 586, 587, 585), (580, 582, 586, 584), (581, 580, 584, 585), (583, 581, 585, 587), (582, 583, 587, 586), (588, 589, 591, 590), (592, 594, 595, 593), (588, 590, 594, 592), (589, 588, 592, 593), (591, 589, 593, 595), (590, 591, 595, 594), (596, 597, 599, 598), (600, 602, 603, 601), (596, 598, 602, 600), (597, 596, 600, 601), (599, 597, 601, 603), (598, 599, 603, 602), (604, 605, 607, 606), (608, 610, 611, 609), (604, 606, 610, 608), (605, 604, 608, 609), (607, 605, 609, 611), (606, 607, 611, 610), (612, 613, 615, 614), (616, 618, 619, 617), (612, 614, 618, 616), (613, 612, 616, 617), (615, 613, 617, 619), (614, 615, 619, 618), (620, 621, 623, 622), (624, 626, 627, 625), (620, 622, 626, 624), (621, 620, 624, 625), (623, 621, 625, 627), (622, 623, 627, 626), (628, 629, 631, 630), (632, 634, 635, 633), (628, 630, 634, 632), (629, 628, 632, 633), (631, 629, 633, 635), (630, 631, 635, 634), (636, 637, 639, 638), (640, 642, 643, 641), (636, 638, 642, 640), (637, 636, 640, 641), (639, 637, 641, 643), (638, 639, 643, 642), (644, 645, 647, 646), (648, 650, 651, 649), (644, 646, 650, 648), (645, 644, 648, 649), (647, 645, 649, 651), (646, 647, 651, 650), (652, 653, 655, 654), (656, 658, 659, 657), (652, 654, 658, 656), (653, 652, 656, 657), (655, 653, 657, 659), (654, 655, 659, 658), (660, 661, 663, 662), (664, 666, 667, 665), (660, 662, 666, 664), (661, 660, 664, 665), (663, 661, 665, 667), (662, 663, 667, 666), (668, 669, 671, 670), (672, 674, 675, 673), (668, 670, 674, 672), (669, 668, 672, 673), (671, 669, 673, 675), (670, 671, 675, 674)])
me_cube_006.polygons.foreach_set('material_index', [0, 0, 0, 0, 0, 0, 0, 0, 0, 0, 0, 0, 0, 0, 0, 0, 0, 0, 0, 0, 0, 0, 0, 0, 0, 0, 0, 0, 0, 0, 0, 0, 0, 0, 0, 0, 0, 0, 0, 0, 0, 0, 0, 0, 0, 0, 0, 0, 0, 0, 0, 0, 0, 0, 0, 0, 0, 0, 0, 0, 0, 0, 0, 0, 0, 0, 0, 0, 0, 0, 0, 0, 0, 0, 0, 0, 0, 0, 0, 0, 0, 0, 1, 1, 1, 1, 1, 1, 1, 1, 1, 1, 1, 1, 1, 1, 1, 1, 1, 1, 1, 1, 1, 1, 1, 1, 1, 1, 1, 1, 1, 1, 1, 1, 1, 1, 1, 1, 1, 1, 1, 1, 1, 1, 1, 1, 1, 1, 1, 1, 1, 1, 1, 1, 1, 1, 1, 1, 1, 1, 1, 1, 1, 1, 1, 1, 1, 1, 1, 1, 1, 1, 1, 1, 1, 1, 1, 1, 1, 1, 1, 1, 1, 1, 1, 1, 1, 1, 1, 1, 1, 1, 1, 1, 1, 1, 1, 1, 1, 1, 1, 1, 1, 1, 1, 1, 1, 1, 1, 1, 1, 1, 1, 1, 1, 1, 1, 1, 1, 1, 1, 1, 1, 1, 1, 1, 1, 1, 1, 1, 1, 1, 1, 1, 1, 1, 1, 1, 1, 1, 1, 1, 1, 1, 1, 1, 1, 1, 1, 1, 1, 1, 1, 1, 1, 1, 1, 1, 1, 1, 1, 1, 1, 1, 1, 1, 1, 1, 1, 1, 1, 1, 1, 1, 1, 1, 1, 1, 1, 1, 1, 1, 1, 1, 1, 1, 1, 1, 1, 1, 1, 1, 1, 1, 1, 1, 1, 1, 1, 1, 1, 1, 1, 1, 1, 1, 1, 1, 1, 1, 1, 1, 1, 1, 1, 1, 1, 1, 1, 1, 1, 1, 1, 1, 1, 1, 1, 1, 1, 1, 1, 1, 1, 1, 1, 1, 1, 1, 1, 1, 1, 1, 1, 1, 1, 1, 1, 1, 1, 1, 1, 1, 1, 1, 1, 1, 1, 1, 1, 1, 1, 1, 1, 1, 1, 1, 1, 1, 1, 1, 1, 1, 1, 1, 1, 1, 1, 1, 1, 1, 1, 1, 1, 1, 1, 1, 1, 1, 1, 1, 1, 1, 1, 1, 1, 1, 1, 1, 1, 1, 1, 1, 1, 1, 1, 1, 1, 1, 1, 1, 1, 1, 1, 1, 1, 1, 1, 1, 1, 1, 1, 1, 1, 1, 1, 1, 1, 1, 1, 1, 1, 1, 1, 1, 1, 1, 1, 1, 1, 1, 1, 1, 1, 1, 1, 1, 1, 1, 1, 1, 1, 1, 1, 1, 1, 1, 1, 1, 1, 1, 1, 1, 1, 1, 1, 1, 1, 1, 1, 1, 1, 1, 1, 1, 1, 1, 1, 1, 1, 1, 1, 1, 1, 1, 1, 1, 1, 1, 1, 1, 1, 1, 1, 1, 1, 1, 1, 1, 1, 1, 1, 1, 1, 1, 1, 1, 1, 1, 1, 1, 1, 1, 1, 1, 1, 1, 1, 1, 1, 1, 1, 1, 1, 1, 1, 1, 1, 1, 1, 1, 1, 1, 1, 1, 1, 1, 1, 1, 1, 1, 1, 1, 1, 1, 1, 1, 1, 1, 1, 1, 1, 1, 1, 1, 1, 1, 1, 1, 1, 1, 1, 1, 1, 1, 1, 1, 1, 1, 1, 1, 1, 1, 1, 1, 1, 1])
_uv = me_cube_006.uv_layers.new(name='UVMap')
_uv.uv.foreach_set('vector', [0.375, 0.0, 0.625, 0.0, 0.625, 0.25, 0.375, 0.25, 0.375, 0.25, 0.625, 0.25, 0.625, 0.5, 0.375, 0.5, 0.375, 0.5, 0.625, 0.5, 0.625, 0.75, 0.375, 0.75, 0.375, 0.75, 0.625, 0.75, 0.625, 1.0, 0.375, 1.0, 0.125, 0.5, 0.375, 0.5, 0.375, 0.75, 0.125, 0.75, 0.625, 0.5, 0.875, 0.5, 0.875, 0.75, 0.625, 0.75, 0.375, 0.1667, 0.625, 0.1667, 0.625, 0.25, 0.375, 0.25, 0.375, 0.25, 0.625, 0.25, 0.625, 0.5, 0.375, 0.5, 0.375, 0.75, 0.625, 0.75, 0.625, 1.0, 0.375, 1.0, 0.125, 0.6667, 0.375, 0.6667, 0.375, 0.75, 0.125, 0.75, 0.625, 0.6667, 0.875, 0.6667, 0.875, 0.75, 0.625, 0.75, 0.625, 0.5, 0.875, 0.5, 0.875, 0.5833, 0.625, 0.5833, 0.625, 0.5833, 0.875, 0.5833, 0.875, 0.6667, 0.625, 0.6667, 0.125, 0.5, 0.375, 0.5, 0.375, 0.5833, 0.125, 0.5833, 0.125, 0.5833, 0.375, 0.5833, 0.375, 0.6667, 0.125, 0.6667, 0.0, 0.0, 0.0, 0.0, 0.0, 0.0, 0.0, 0.0, 0.0, 0.0, 0.0, 0.0, 0.0, 0.0, 0.0, 0.0, 0.375, 0.0, 0.625, 0.0, 0.625, 0.08333, 0.375, 0.08333, 0.375, 0.08333, 0.625, 0.08333, 0.625, 0.1667, 0.375, 0.1667, 0.375, 0.1667, 0.375, 0.25, 0.625, 0.25, 0.625, 0.1667, 0.375, 0.25, 0.375, 0.5, 0.625, 0.5, 0.625, 0.25, 0.375, 0.75, 0.375, 1.0, 0.625, 1.0, 0.625, 0.75, 0.125, 0.6667, 0.125, 0.75, 0.375, 0.75, 0.375, 0.6667, 0.625, 0.6667, 0.625, 0.75, 0.875, 0.75, 0.875, 0.6667, 0.625, 0.5, 0.625, 0.5833, 0.875, 0.5833, 0.875, 0.5, 0.625, 0.5833, 0.625, 0.6667, 0.875, 0.6667, 0.875, 0.5833, 0.125, 0.5, 0.125, 0.5833, 0.375, 0.5833, 0.375, 0.5, 0.125, 0.5833, 0.125, 0.6667, 0.375, 0.6667, 0.375, 0.5833, 0.0, 0.0, 0.0, 0.0, 0.0, 0.0, 0.0, 0.0, 0.0, 0.0, 0.0, 0.0, 0.0, 0.0, 0.0, 0.0, 0.375, 0.0, 0.375, 0.08333, 0.625, 0.08333, 0.625, 0.0, 0.375, 0.08333, 0.375, 0.1667, 0.625, 0.1667, 0.625, 0.08333, 0.375, 0.5, 0.625, 0.5, 0.625, 0.5, 0.375, 0.5, 0.375, 0.5833, 0.375, 0.5, 0.375, 0.5, 0.375, 0.5833, 0.625, 0.6667, 0.625, 0.75, 0.625, 0.75, 0.625, 0.6667, 0.625, 0.75, 0.375, 0.75, 0.375, 0.75, 0.625, 0.75, 0.375, 0.75, 0.375, 0.6667, 0.375, 0.6667, 0.375, 0.75, 0.375, 0.6667, 0.375, 0.5833, 0.375, 0.5833, 0.375, 0.6667, 0.625, 0.5, 0.625, 0.5833, 0.625, 0.5833, 0.625, 0.5, 0.625, 0.5833, 0.625, 0.6667, 0.625, 0.6667, 0.625, 0.5833, 0.0, 0.0, 0.0, 0.0, 0.0, 0.0, 0.0, 0.0, 0.0, 0.0, 0.0, 0.0, 0.0, 0.0, 0.0, 0.0, 0.375, 0.5, 0.625, 0.5, 0.625, 0.75, 0.375, 0.75, 0.375, 0.75, 0.625, 0.75, 0.625, 1.0, 0.375, 1.0, 0.375, 0.5, 0.375, 0.75, 0.625, 0.75, 0.625, 0.5, 0.375, 0.75, 0.375, 1.0, 0.625, 1.0, 0.625, 0.75, 0.375, 1.0, 0.625, 1.0, 0.625, 1.0, 0.375, 1.0, 0.625, 0.5, 0.375, 0.5, 0.375, 0.5, 0.625, 0.5, 0.375, 0.5, 0.375, 0.75, 0.375, 0.75, 0.375, 0.5, 0.625, 0.75, 0.625, 0.5, 0.625, 0.5, 0.625, 0.75, 0.375, 0.75, 0.375, 1.0, 0.375, 1.0, 0.375, 0.75, 0.625, 1.0, 0.625, 0.75, 0.625, 0.75, 0.625, 1.0, 0.375, 0.5, 0.375, 0.75, 0.625, 0.75, 0.625, 0.5, 0.375, 0.75, 0.375, 1.0, 0.625, 1.0, 0.625, 0.75, 0.375, 0.5, 0.625, 0.5, 0.625, 0.75, 0.375, 0.75, 0.375, 0.75, 0.625, 0.75, 0.625, 1.0, 0.375, 1.0, 0.375, 1.0, 0.375, 1.0, 0.625, 1.0, 0.625, 1.0, 0.625, 0.5, 0.625, 0.5, 0.375, 0.5, 0.375, 0.5, 0.375, 0.5, 0.375, 0.5, 0.375, 0.75, 0.375, 0.75, 0.625, 0.75, 0.625, 0.75, 0.625, 0.5, 0.625, 0.5, 0.375, 0.75, 0.375, 0.75, 0.375, 1.0, 0.375, 1.0, 0.625, 1.0, 0.625, 1.0, 0.625, 0.75, 0.625, 0.75, 0.375, 0.5, 0.375, 0.75, 0.625, 0.75, 0.625, 0.5, 0.375, 0.75, 0.375, 1.0, 0.625, 1.0, 0.625, 0.75, 0.375, 0.5, 0.625, 0.5, 0.625, 0.75, 0.375, 0.75, 0.375, 0.75, 0.625, 0.75, 0.625, 1.0, 0.375, 1.0, 0.375, 1.0, 0.375, 1.0, 0.625, 1.0, 0.625, 1.0, 0.625, 0.5, 0.625, 0.5, 0.375, 0.5, 0.375, 0.5, 0.375, 0.5, 0.375, 0.5, 0.375, 0.75, 0.375, 0.75, 0.625, 0.75, 0.625, 0.75, 0.625, 0.5, 0.625, 0.5, 0.375, 0.75, 0.375, 0.75, 0.375, 1.0, 0.375, 1.0, 0.625, 1.0, 0.625, 1.0, 0.625, 0.75, 0.625, 0.75, 0.375, 0.5, 0.625, 0.5, 0.625, 0.75, 0.375, 0.75, 0.375, 0.75, 0.625, 0.75, 0.625, 1.0, 0.375, 1.0, 0.375, 0.5, 0.375, 0.75, 0.625, 0.75, 0.625, 0.5, 0.375, 0.75, 0.375, 1.0, 0.625, 1.0, 0.625, 0.75, 0.375, 1.0, 0.625, 1.0, 0.625, 1.0, 0.375, 1.0, 0.625, 0.5, 0.375, 0.5, 0.375, 0.5, 0.625, 0.5, 0.375, 0.5, 0.375, 0.75, 0.375, 0.75, 0.375, 0.5, 0.625, 0.75, 0.625, 0.5, 0.625, 0.5, 0.625, 0.75, 0.375, 0.75, 0.375, 1.0, 0.375, 1.0, 0.375, 0.75, 0.625, 1.0, 0.625, 0.75, 0.625, 0.75, 0.625, 1.0, 0.625, 0.75, 0.625, 0.6667, 0.625, 0.6667, 0.625, 0.75, 0.625, 0.6667, 0.375, 0.6667, 0.375, 0.6667, 0.625, 0.6667, 0.375, 0.75, 0.625, 0.75, 0.625, 0.75, 0.375, 0.75, 0.375, 0.75, 0.625, 0.75, 0.625, 0.6667, 0.375, 0.6667, 0.375, 0.6667, 0.375, 0.75, 0.375, 0.75, 0.375, 0.6667, 0.625, 0.6667, 0.625, 0.75, 0.375, 0.75, 0.375, 0.6667, 0.1818, 0.0, 0.2727, 0.1575, 0.09091, 0.1575, 0.2727, 0.1575, 0.3636, 0.0, 0.4545, 0.1575, 0.9091, 0.0, 1.0, 0.1575, 0.8182, 0.1575, 0.7273, 0.0, 0.8182, 0.1575, 0.6364, 0.1575, 0.5455, 0.0, 0.6364, 0.1575, 0.4545, 0.1575, 0.2727, 0.1575, 0.4545, 0.1575, 0.3636, 0.3149, 0.09091, 0.1575, 0.2727, 0.1575, 0.1818, 0.3149, 0.8182, 0.1575, 1.0, 0.1575, 0.9091, 0.3149, 0.6364, 0.1575, 0.8182, 0.1575, 0.7273, 0.3149, 0.4545, 0.1575, 0.6364, 0.1575, 0.5455, 0.3149, 0.2727, 0.1575, 0.3636, 0.3149, 0.1818, 0.3149, 0.09091, 0.1575, 0.1818, 0.3149, 0.0, 0.3149, 0.8182, 0.1575, 0.9091, 0.3149, 0.7273, 0.3149, 0.6364, 0.1575, 0.7273, 0.3149, 0.5455, 0.3149, 0.4545, 0.1575, 0.5455, 0.3149, 0.3636, 0.3149, 0.1818, 0.3149, 0.3636, 0.3149, 0.2727, 0.4724, 0.0, 0.3149, 0.1818, 0.3149, 0.09091, 0.4724, 0.7273, 0.3149, 0.9091, 0.3149, 0.8182, 0.4724, 0.5455, 0.3149, 0.7273, 0.3149, 0.6364, 0.4724, 0.3636, 0.3149, 0.5455, 0.3149, 0.4545, 0.4724, 0.0, 0.0, 1.0, 0.0, 1.0, 1.0, 0.0, 1.0, 0.0, 0.0, 0.0, 1.0, 1.0, 1.0, 1.0, 0.0, 0.0, 0.0, 0.0, 1.0, 0.0, 1.0, 0.0, 0.0, 1.0, 0.0, 0.0, 0.0, 0.0, 0.0, 1.0, 0.0, 1.0, 1.0, 1.0, 0.0, 1.0, 0.0, 1.0, 1.0, 0.0, 1.0, 1.0, 1.0, 1.0, 1.0, 0.0, 1.0, 0.0, 0.0, 1.0, 0.0, 1.0, 1.0, 0.0, 1.0, 0.0, 0.0, 0.0, 1.0, 1.0, 1.0, 1.0, 0.0, 0.0, 0.0, 0.0, 1.0, 0.0, 1.0, 0.0, 0.0, 1.0, 0.0, 0.0, 0.0, 0.0, 0.0, 1.0, 0.0, 1.0, 1.0, 1.0, 0.0, 1.0, 0.0, 1.0, 1.0, 0.0, 1.0, 1.0, 1.0, 1.0, 1.0, 0.0, 1.0, 0.0, 0.0, 1.0, 0.0, 1.0, 1.0, 0.0, 1.0, 0.0, 0.0, 0.0, 1.0, 1.0, 1.0, 1.0, 0.0, 0.0, 0.0, 0.0, 1.0, 0.0, 1.0, 0.0, 0.0, 1.0, 0.0, 0.0, 0.0, 0.0, 0.0, 1.0, 0.0, 1.0, 1.0, 1.0, 0.0, 1.0, 0.0, 1.0, 1.0, 0.0, 1.0, 1.0, 1.0, 1.0, 1.0, 0.0, 1.0, 0.0, 0.0, 1.0, 0.0, 1.0, 1.0, 0.0, 1.0, 0.0, 0.0, 0.0, 1.0, 1.0, 1.0, 1.0, 0.0, 0.0, 0.0, 0.0, 1.0, 0.0, 1.0, 0.0, 0.0, 1.0, 0.0, 0.0, 0.0, 0.0, 0.0, 1.0, 0.0, 1.0, 1.0, 1.0, 0.0, 1.0, 0.0, 1.0, 1.0, 0.0, 1.0, 1.0, 1.0, 1.0, 1.0, 0.0, 1.0, 0.0, 0.0, 1.0, 0.0, 1.0, 1.0, 0.0, 1.0, 0.0, 0.0, 0.0, 1.0, 1.0, 1.0, 1.0, 0.0, 0.0, 0.0, 0.0, 1.0, 0.0, 1.0, 0.0, 0.0, 1.0, 0.0, 0.0, 0.0, 0.0, 0.0, 1.0, 0.0, 1.0, 1.0, 1.0, 0.0, 1.0, 0.0, 1.0, 1.0, 0.0, 1.0, 1.0, 1.0, 1.0, 1.0, 0.0, 1.0, 0.0, 0.0, 1.0, 0.0, 1.0, 1.0, 0.0, 1.0, 0.0, 0.0, 0.0, 1.0, 1.0, 1.0, 1.0, 0.0, 0.0, 0.0, 0.0, 1.0, 0.0, 1.0, 0.0, 0.0, 1.0, 0.0, 0.0, 0.0, 0.0, 0.0, 1.0, 0.0, 1.0, 1.0, 1.0, 0.0, 1.0, 0.0, 1.0, 1.0, 0.0, 1.0, 1.0, 1.0, 1.0, 1.0, 0.0, 1.0, 0.0, 0.0, 1.0, 0.0, 1.0, 1.0, 0.0, 1.0, 0.0, 0.0, 0.0, 1.0, 1.0, 1.0, 1.0, 0.0, 0.0, 0.0, 0.0, 1.0, 0.0, 1.0, 0.0, 0.0, 1.0, 0.0, 0.0, 0.0, 0.0, 0.0, 1.0, 0.0, 1.0, 1.0, 1.0, 0.0, 1.0, 0.0, 1.0, 1.0, 0.0, 1.0, 1.0, 1.0, 1.0, 1.0, 0.0, 1.0, 0.0, 0.0, 1.0, 0.0, 1.0, 1.0, 0.0, 1.0, 0.0, 0.0, 0.0, 1.0, 1.0, 1.0, 1.0, 0.0, 0.0, 0.0, 0.0, 1.0, 0.0, 1.0, 0.0, 0.0, 1.0, 0.0, 0.0, 0.0, 0.0, 0.0, 1.0, 0.0, 1.0, 1.0, 1.0, 0.0, 1.0, 0.0, 1.0, 1.0, 0.0, 1.0, 1.0, 1.0, 1.0, 1.0, 0.0, 1.0, 0.0, 0.0, 1.0, 0.0, 1.0, 1.0, 0.0, 1.0, 0.0, 0.0, 0.0, 1.0, 1.0, 1.0, 1.0, 0.0, 0.0, 0.0, 0.0, 1.0, 0.0, 1.0, 0.0, 0.0, 1.0, 0.0, 0.0, 0.0, 0.0, 0.0, 1.0, 0.0, 1.0, 1.0, 1.0, 0.0, 1.0, 0.0, 1.0, 1.0, 0.0, 1.0, 1.0, 1.0, 1.0, 1.0, 0.0, 1.0, 0.0, 0.0, 1.0, 0.0, 1.0, 1.0, 0.0, 1.0, 0.0, 0.0, 0.0, 1.0, 1.0, 1.0, 1.0, 0.0, 0.0, 0.0, 0.0, 1.0, 0.0, 1.0, 0.0, 0.0, 1.0, 0.0, 0.0, 0.0, 0.0, 0.0, 1.0, 0.0, 1.0, 1.0, 1.0, 0.0, 1.0, 0.0, 1.0, 1.0, 0.0, 1.0, 1.0, 1.0, 1.0, 1.0, 0.0, 1.0, 0.0, 0.0, 1.0, 0.0, 1.0, 1.0, 0.0, 1.0, 0.0, 0.0, 0.0, 1.0, 1.0, 1.0, 1.0, 0.0, 0.0, 0.0, 0.0, 1.0, 0.0, 1.0, 0.0, 0.0, 1.0, 0.0, 0.0, 0.0, 0.0, 0.0, 1.0, 0.0, 1.0, 1.0, 1.0, 0.0, 1.0, 0.0, 1.0, 1.0, 0.0, 1.0, 1.0, 1.0, 1.0, 1.0, 0.0, 1.0, 0.0, 0.0, 1.0, 0.0, 1.0, 1.0, 0.0, 1.0, 0.0, 0.0, 0.0, 1.0, 1.0, 1.0, 1.0, 0.0, 0.0, 0.0, 0.0, 1.0, 0.0, 1.0, 0.0, 0.0, 1.0, 0.0, 0.0, 0.0, 0.0, 0.0, 1.0, 0.0, 1.0, 1.0, 1.0, 0.0, 1.0, 0.0, 1.0, 1.0, 0.0, 1.0, 1.0, 1.0, 1.0, 1.0, 0.0, 1.0, 0.0, 0.0, 1.0, 0.0, 1.0, 1.0, 0.0, 1.0, 0.0, 0.0, 0.0, 1.0, 1.0, 1.0, 1.0, 0.0, 0.0, 0.0, 0.0, 1.0, 0.0, 1.0, 0.0, 0.0, 1.0, 0.0, 0.0, 0.0, 0.0, 0.0, 1.0, 0.0, 1.0, 1.0, 1.0, 0.0, 1.0, 0.0, 1.0, 1.0, 0.0, 1.0, 1.0, 1.0, 1.0, 1.0, 0.0, 1.0, 0.0, 0.0, 1.0, 0.0, 1.0, 1.0, 0.0, 1.0, 0.0, 0.0, 0.0, 1.0, 1.0, 1.0, 1.0, 0.0, 0.0, 0.0, 0.0, 1.0, 0.0, 1.0, 0.0, 0.0, 1.0, 0.0, 0.0, 0.0, 0.0, 0.0, 1.0, 0.0, 1.0, 1.0, 1.0, 0.0, 1.0, 0.0, 1.0, 1.0, 0.0, 1.0, 1.0, 1.0, 1.0, 1.0, 0.0, 1.0, 0.0, 0.0, 1.0, 0.0, 1.0, 1.0, 0.0, 1.0, 0.0, 0.0, 0.0, 1.0, 1.0, 1.0, 1.0, 0.0, 0.0, 0.0, 0.0, 1.0, 0.0, 1.0, 0.0, 0.0, 1.0, 0.0, 0.0, 0.0, 0.0, 0.0, 1.0, 0.0, 1.0, 1.0, 1.0, 0.0, 1.0, 0.0, 1.0, 1.0, 0.0, 1.0, 1.0, 1.0, 1.0, 1.0, 0.0, 1.0, 0.0, 0.0, 1.0, 0.0, 1.0, 1.0, 0.0, 1.0, 0.0, 0.0, 0.0, 1.0, 1.0, 1.0, 1.0, 0.0, 0.0, 0.0, 0.0, 1.0, 0.0, 1.0, 0.0, 0.0, 1.0, 0.0, 0.0, 0.0, 0.0, 0.0, 1.0, 0.0, 1.0, 1.0, 1.0, 0.0, 1.0, 0.0, 1.0, 1.0, 0.0, 1.0, 1.0, 1.0, 1.0, 1.0, 0.0, 1.0, 0.0, 0.0, 1.0, 0.0, 1.0, 1.0, 0.0, 1.0, 0.0, 0.0, 0.0, 1.0, 1.0, 1.0, 1.0, 0.0, 0.0, 0.0, 0.0, 1.0, 0.0, 1.0, 0.0, 0.0, 1.0, 0.0, 0.0, 0.0, 0.0, 0.0, 1.0, 0.0, 1.0, 1.0, 1.0, 0.0, 1.0, 0.0, 1.0, 1.0, 0.0, 1.0, 1.0, 1.0, 1.0, 1.0, 0.0, 1.0, 0.0, 0.0, 1.0, 0.0, 1.0, 1.0, 0.0, 1.0, 0.0, 0.0, 0.0, 1.0, 1.0, 1.0, 1.0, 0.0, 0.0, 0.0, 0.0, 1.0, 0.0, 1.0, 0.0, 0.0, 1.0, 0.0, 0.0, 0.0, 0.0, 0.0, 1.0, 0.0, 1.0, 1.0, 1.0, 0.0, 1.0, 0.0, 1.0, 1.0, 0.0, 1.0, 1.0, 1.0, 1.0, 1.0, 0.0, 1.0, 0.0, 0.0, 1.0, 0.0, 1.0, 1.0, 0.0, 1.0, 0.0, 0.0, 0.0, 1.0, 1.0, 1.0, 1.0, 0.0, 0.0, 0.0, 0.0, 1.0, 0.0, 1.0, 0.0, 0.0, 1.0, 0.0, 0.0, 0.0, 0.0, 0.0, 1.0, 0.0, 1.0, 1.0, 1.0, 0.0, 1.0, 0.0, 1.0, 1.0, 0.0, 1.0, 1.0, 1.0, 1.0, 1.0, 0.0, 1.0, 0.0, 0.0, 1.0, 0.0, 1.0, 1.0, 0.0, 1.0, 0.0, 0.0, 0.0, 1.0, 1.0, 1.0, 1.0, 0.0, 0.0, 0.0, 0.0, 1.0, 0.0, 1.0, 0.0, 0.0, 1.0, 0.0, 0.0, 0.0, 0.0, 0.0, 1.0, 0.0, 1.0, 1.0, 1.0, 0.0, 1.0, 0.0, 1.0, 1.0, 0.0, 1.0, 1.0, 1.0, 1.0, 1.0, 0.0, 1.0, 0.0, 0.0, 1.0, 0.0, 1.0, 1.0, 0.0, 1.0, 0.0, 0.0, 0.0, 1.0, 1.0, 1.0, 1.0, 0.0, 0.0, 0.0, 0.0, 1.0, 0.0, 1.0, 0.0, 0.0, 1.0, 0.0, 0.0, 0.0, 0.0, 0.0, 1.0, 0.0, 1.0, 1.0, 1.0, 0.0, 1.0, 0.0, 1.0, 1.0, 0.0, 1.0, 1.0, 1.0, 1.0, 1.0, 0.0, 1.0, 0.0, 0.0, 1.0, 0.0, 1.0, 1.0, 0.0, 1.0, 0.0, 0.0, 0.0, 1.0, 1.0, 1.0, 1.0, 0.0, 0.0, 0.0, 0.0, 1.0, 0.0, 1.0, 0.0, 0.0, 1.0, 0.0, 0.0, 0.0, 0.0, 0.0, 1.0, 0.0, 1.0, 1.0, 1.0, 0.0, 1.0, 0.0, 1.0, 1.0, 0.0, 1.0, 1.0, 1.0, 1.0, 1.0, 0.0, 1.0, 0.625, 0.75, 0.625, 0.6667, 0.625, 0.6667, 0.625, 0.75, 0.625, 0.6667, 0.375, 0.6667, 0.375, 0.6667, 0.625, 0.6667, 0.375, 0.75, 0.625, 0.75, 0.625, 0.75, 0.375, 0.75, 0.375, 0.75, 0.625, 0.75, 0.625, 0.6667, 0.375, 0.6667, 0.375, 0.6667, 0.375, 0.75, 0.375, 0.75, 0.375, 0.6667, 0.625, 0.6667, 0.625, 0.75, 0.375, 0.75, 0.375, 0.6667, 0.1818, 0.0, 0.2727, 0.1575, 0.09091, 0.1575, 0.2727, 0.1575, 0.3636, 0.0, 0.4545, 0.1575, 0.9091, 0.0, 1.0, 0.1575, 0.8182, 0.1575, 0.7273, 0.0, 0.8182, 0.1575, 0.6364, 0.1575, 0.5455, 0.0, 0.6364, 0.1575, 0.4545, 0.1575, 0.2727, 0.1575, 0.4545, 0.1575, 0.3636, 0.3149, 0.09091, 0.1575, 0.2727, 0.1575, 0.1818, 0.3149, 0.8182, 0.1575, 1.0, 0.1575, 0.9091, 0.3149, 0.6364, 0.1575, 0.8182, 0.1575, 0.7273, 0.3149, 0.4545, 0.1575, 0.6364, 0.1575, 0.5455, 0.3149, 0.2727, 0.1575, 0.3636, 0.3149, 0.1818, 0.3149, 0.09091, 0.1575, 0.1818, 0.3149, 0.0, 0.3149, 0.8182, 0.1575, 0.9091, 0.3149, 0.7273, 0.3149, 0.6364, 0.1575, 0.7273, 0.3149, 0.5455, 0.3149, 0.4545, 0.1575, 0.5455, 0.3149, 0.3636, 0.3149, 0.1818, 0.3149, 0.3636, 0.3149, 0.2727, 0.4724, 0.0, 0.3149, 0.1818, 0.3149, 0.09091, 0.4724, 0.7273, 0.3149, 0.9091, 0.3149, 0.8182, 0.4724, 0.5455, 0.3149, 0.7273, 0.3149, 0.6364, 0.4724, 0.3636, 0.3149, 0.5455, 0.3149, 0.4545, 0.4724, 0.0, 0.0, 1.0, 0.0, 1.0, 1.0, 0.0, 1.0, 0.0, 0.0, 0.0, 1.0, 1.0, 1.0, 1.0, 0.0, 0.0, 0.0, 0.0, 1.0, 0.0, 1.0, 0.0, 0.0, 1.0, 0.0, 0.0, 0.0, 0.0, 0.0, 1.0, 0.0, 1.0, 1.0, 1.0, 0.0, 1.0, 0.0, 1.0, 1.0, 0.0, 1.0, 1.0, 1.0, 1.0, 1.0, 0.0, 1.0, 0.0, 0.0, 1.0, 0.0, 1.0, 1.0, 0.0, 1.0, 0.0, 0.0, 0.0, 1.0, 1.0, 1.0, 1.0, 0.0, 0.0, 0.0, 0.0, 1.0, 0.0, 1.0, 0.0, 0.0, 1.0, 0.0, 0.0, 0.0, 0.0, 0.0, 1.0, 0.0, 1.0, 1.0, 1.0, 0.0, 1.0, 0.0, 1.0, 1.0, 0.0, 1.0, 1.0, 1.0, 1.0, 1.0, 0.0, 1.0, 0.0, 0.0, 1.0, 0.0, 1.0, 1.0, 0.0, 1.0, 0.0, 0.0, 0.0, 1.0, 1.0, 1.0, 1.0, 0.0, 0.0, 0.0, 0.0, 1.0, 0.0, 1.0, 0.0, 0.0, 1.0, 0.0, 0.0, 0.0, 0.0, 0.0, 1.0, 0.0, 1.0, 1.0, 1.0, 0.0, 1.0, 0.0, 1.0, 1.0, 0.0, 1.0, 1.0, 1.0, 1.0, 1.0, 0.0, 1.0, 0.0, 0.0, 1.0, 0.0, 1.0, 1.0, 0.0, 1.0, 0.0, 0.0, 0.0, 1.0, 1.0, 1.0, 1.0, 0.0, 0.0, 0.0, 0.0, 1.0, 0.0, 1.0, 0.0, 0.0, 1.0, 0.0, 0.0, 0.0, 0.0, 0.0, 1.0, 0.0, 1.0, 1.0, 1.0, 0.0, 1.0, 0.0, 1.0, 1.0, 0.0, 1.0, 1.0, 1.0, 1.0, 1.0, 0.0, 1.0, 0.0, 0.0, 1.0, 0.0, 1.0, 1.0, 0.0, 1.0, 0.0, 0.0, 0.0, 1.0, 1.0, 1.0, 1.0, 0.0, 0.0, 0.0, 0.0, 1.0, 0.0, 1.0, 0.0, 0.0, 1.0, 0.0, 0.0, 0.0, 0.0, 0.0, 1.0, 0.0, 1.0, 1.0, 1.0, 0.0, 1.0, 0.0, 1.0, 1.0, 0.0, 1.0, 1.0, 1.0, 1.0, 1.0, 0.0, 1.0, 0.0, 0.0, 1.0, 0.0, 1.0, 1.0, 0.0, 1.0, 0.0, 0.0, 0.0, 1.0, 1.0, 1.0, 1.0, 0.0, 0.0, 0.0, 0.0, 1.0, 0.0, 1.0, 0.0, 0.0, 1.0, 0.0, 0.0, 0.0, 0.0, 0.0, 1.0, 0.0, 1.0, 1.0, 1.0, 0.0, 1.0, 0.0, 1.0, 1.0, 0.0, 1.0, 1.0, 1.0, 1.0, 1.0, 0.0, 1.0, 0.0, 0.0, 1.0, 0.0, 1.0, 1.0, 0.0, 1.0, 0.0, 0.0, 0.0, 1.0, 1.0, 1.0, 1.0, 0.0, 0.0, 0.0, 0.0, 1.0, 0.0, 1.0, 0.0, 0.0, 1.0, 0.0, 0.0, 0.0, 0.0, 0.0, 1.0, 0.0, 1.0, 1.0, 1.0, 0.0, 1.0, 0.0, 1.0, 1.0, 0.0, 1.0, 1.0, 1.0, 1.0, 1.0, 0.0, 1.0, 0.0, 0.0, 1.0, 0.0, 1.0, 1.0, 0.0, 1.0, 0.0, 0.0, 0.0, 1.0, 1.0, 1.0, 1.0, 0.0, 0.0, 0.0, 0.0, 1.0, 0.0, 1.0, 0.0, 0.0, 1.0, 0.0, 0.0, 0.0, 0.0, 0.0, 1.0, 0.0, 1.0, 1.0, 1.0, 0.0, 1.0, 0.0, 1.0, 1.0, 0.0, 1.0, 1.0, 1.0, 1.0, 1.0, 0.0, 1.0, 0.0, 0.0, 1.0, 0.0, 1.0, 1.0, 0.0, 1.0, 0.0, 0.0, 0.0, 1.0, 1.0, 1.0, 1.0, 0.0, 0.0, 0.0, 0.0, 1.0, 0.0, 1.0, 0.0, 0.0, 1.0, 0.0, 0.0, 0.0, 0.0, 0.0, 1.0, 0.0, 1.0, 1.0, 1.0, 0.0, 1.0, 0.0, 1.0, 1.0, 0.0, 1.0, 1.0, 1.0, 1.0, 1.0, 0.0, 1.0, 0.0, 0.0, 1.0, 0.0, 1.0, 1.0, 0.0, 1.0, 0.0, 0.0, 0.0, 1.0, 1.0, 1.0, 1.0, 0.0, 0.0, 0.0, 0.0, 1.0, 0.0, 1.0, 0.0, 0.0, 1.0, 0.0, 0.0, 0.0, 0.0, 0.0, 1.0, 0.0, 1.0, 1.0, 1.0, 0.0, 1.0, 0.0, 1.0, 1.0, 0.0, 1.0, 1.0, 1.0, 1.0, 1.0, 0.0, 1.0, 0.0, 0.0, 1.0, 0.0, 1.0, 1.0, 0.0, 1.0, 0.0, 0.0, 0.0, 1.0, 1.0, 1.0, 1.0, 0.0, 0.0, 0.0, 0.0, 1.0, 0.0, 1.0, 0.0, 0.0, 1.0, 0.0, 0.0, 0.0, 0.0, 0.0, 1.0, 0.0, 1.0, 1.0, 1.0, 0.0, 1.0, 0.0, 1.0, 1.0, 0.0, 1.0, 1.0, 1.0, 1.0, 1.0, 0.0, 1.0, 0.0, 0.0, 1.0, 0.0, 1.0, 1.0, 0.0, 1.0, 0.0, 0.0, 0.0, 1.0, 1.0, 1.0, 1.0, 0.0, 0.0, 0.0, 0.0, 1.0, 0.0, 1.0, 0.0, 0.0, 1.0, 0.0, 0.0, 0.0, 0.0, 0.0, 1.0, 0.0, 1.0, 1.0, 1.0, 0.0, 1.0, 0.0, 1.0, 1.0, 0.0, 1.0, 1.0, 1.0, 1.0, 1.0, 0.0, 1.0, 0.0, 0.0, 1.0, 0.0, 1.0, 1.0, 0.0, 1.0, 0.0, 0.0, 0.0, 1.0, 1.0, 1.0, 1.0, 0.0, 0.0, 0.0, 0.0, 1.0, 0.0, 1.0, 0.0, 0.0, 1.0, 0.0, 0.0, 0.0, 0.0, 0.0, 1.0, 0.0, 1.0, 1.0, 1.0, 0.0, 1.0, 0.0, 1.0, 1.0, 0.0, 1.0, 1.0, 1.0, 1.0, 1.0, 0.0, 1.0, 0.0, 0.0, 1.0, 0.0, 1.0, 1.0, 0.0, 1.0, 0.0, 0.0, 0.0, 1.0, 1.0, 1.0, 1.0, 0.0, 0.0, 0.0, 0.0, 1.0, 0.0, 1.0, 0.0, 0.0, 1.0, 0.0, 0.0, 0.0, 0.0, 0.0, 1.0, 0.0, 1.0, 1.0, 1.0, 0.0, 1.0, 0.0, 1.0, 1.0, 0.0, 1.0, 1.0, 1.0, 1.0, 1.0, 0.0, 1.0, 0.0, 0.0, 1.0, 0.0, 1.0, 1.0, 0.0, 1.0, 0.0, 0.0, 0.0, 1.0, 1.0, 1.0, 1.0, 0.0, 0.0, 0.0, 0.0, 1.0, 0.0, 1.0, 0.0, 0.0, 1.0, 0.0, 0.0, 0.0, 0.0, 0.0, 1.0, 0.0, 1.0, 1.0, 1.0, 0.0, 1.0, 0.0, 1.0, 1.0, 0.0, 1.0, 1.0, 1.0, 1.0, 1.0, 0.0, 1.0, 0.0, 0.0, 1.0, 0.0, 1.0, 1.0, 0.0, 1.0, 0.0, 0.0, 0.0, 1.0, 1.0, 1.0, 1.0, 0.0, 0.0, 0.0, 0.0, 1.0, 0.0, 1.0, 0.0, 0.0, 1.0, 0.0, 0.0, 0.0, 0.0, 0.0, 1.0, 0.0, 1.0, 1.0, 1.0, 0.0, 1.0, 0.0, 1.0, 1.0, 0.0, 1.0, 1.0, 1.0, 1.0, 1.0, 0.0, 1.0, 0.0, 0.0, 1.0, 0.0, 1.0, 1.0, 0.0, 1.0, 0.0, 0.0, 0.0, 1.0, 1.0, 1.0, 1.0, 0.0, 0.0, 0.0, 0.0, 1.0, 0.0, 1.0, 0.0, 0.0, 1.0, 0.0, 0.0, 0.0, 0.0, 0.0, 1.0, 0.0, 1.0, 1.0, 1.0, 0.0, 1.0, 0.0, 1.0, 1.0, 0.0, 1.0, 1.0, 1.0, 1.0, 1.0, 0.0, 1.0, 0.0, 0.0, 1.0, 0.0, 1.0, 1.0, 0.0, 1.0, 0.0, 0.0, 0.0, 1.0, 1.0, 1.0, 1.0, 0.0, 0.0, 0.0, 0.0, 1.0, 0.0, 1.0, 0.0, 0.0, 1.0, 0.0, 0.0, 0.0, 0.0, 0.0, 1.0, 0.0, 1.0, 1.0, 1.0, 0.0, 1.0, 0.0, 1.0, 1.0, 0.0, 1.0, 1.0, 1.0, 1.0, 1.0, 0.0, 1.0, 0.0, 0.0, 1.0, 0.0, 1.0, 1.0, 0.0, 1.0, 0.0, 0.0, 0.0, 1.0, 1.0, 1.0, 1.0, 0.0, 0.0, 0.0, 0.0, 1.0, 0.0, 1.0, 0.0, 0.0, 1.0, 0.0, 0.0, 0.0, 0.0, 0.0, 1.0, 0.0, 1.0, 1.0, 1.0, 0.0, 1.0, 0.0, 1.0, 1.0, 0.0, 1.0, 1.0, 1.0, 1.0, 1.0, 0.0, 1.0, 0.0, 0.0, 1.0, 0.0, 1.0, 1.0, 0.0, 1.0, 0.0, 0.0, 0.0, 1.0, 1.0, 1.0, 1.0, 0.0, 0.0, 0.0, 0.0, 1.0, 0.0, 1.0, 0.0, 0.0, 1.0, 0.0, 0.0, 0.0, 0.0, 0.0, 1.0, 0.0, 1.0, 1.0, 1.0, 0.0, 1.0, 0.0, 1.0, 1.0, 0.0, 1.0, 1.0, 1.0, 1.0, 1.0, 0.0, 1.0, 0.0, 0.0, 1.0, 0.0, 1.0, 1.0, 0.0, 1.0, 0.0, 0.0, 0.0, 1.0, 1.0, 1.0, 1.0, 0.0, 0.0, 0.0, 0.0, 1.0, 0.0, 1.0, 0.0, 0.0, 1.0, 0.0, 0.0, 0.0, 0.0, 0.0, 1.0, 0.0, 1.0, 1.0, 1.0, 0.0, 1.0, 0.0, 1.0, 1.0, 0.0, 1.0, 1.0, 1.0, 1.0, 1.0, 0.0, 1.0, 0.0, 0.0, 1.0, 0.0, 1.0, 1.0, 0.0, 1.0, 0.0, 0.0, 0.0, 1.0, 1.0, 1.0, 1.0, 0.0, 0.0, 0.0, 0.0, 1.0, 0.0, 1.0, 0.0, 0.0, 1.0, 0.0, 0.0, 0.0, 0.0, 0.0, 1.0, 0.0, 1.0, 1.0, 1.0, 0.0, 1.0, 0.0, 1.0, 1.0, 0.0, 1.0, 1.0, 1.0, 1.0, 1.0, 0.0, 1.0, 0.625, 0.75, 0.625, 0.6667, 0.625, 0.6667, 0.625, 0.75, 0.625, 0.6667, 0.375, 0.6667, 0.375, 0.6667, 0.625, 0.6667, 0.375, 0.75, 0.625, 0.75, 0.625, 0.75, 0.375, 0.75, 0.375, 0.75, 0.625, 0.75, 0.625, 0.6667, 0.375, 0.6667, 0.375, 0.6667, 0.375, 0.75, 0.375, 0.75, 0.375, 0.6667, 0.625, 0.6667, 0.625, 0.75, 0.375, 0.75, 0.375, 0.6667, 0.1818, 0.0, 0.2727, 0.1575, 0.09091, 0.1575, 0.2727, 0.1575, 0.3636, 0.0, 0.4545, 0.1575, 0.9091, 0.0, 1.0, 0.1575, 0.8182, 0.1575, 0.7273, 0.0, 0.8182, 0.1575, 0.6364, 0.1575, 0.5455, 0.0, 0.6364, 0.1575, 0.4545, 0.1575, 0.2727, 0.1575, 0.4545, 0.1575, 0.3636, 0.3149, 0.09091, 0.1575, 0.2727, 0.1575, 0.1818, 0.3149, 0.8182, 0.1575, 1.0, 0.1575, 0.9091, 0.3149, 0.6364, 0.1575, 0.8182, 0.1575, 0.7273, 0.3149, 0.4545, 0.1575, 0.6364, 0.1575, 0.5455, 0.3149, 0.2727, 0.1575, 0.3636, 0.3149, 0.1818, 0.3149, 0.09091, 0.1575, 0.1818, 0.3149, 0.0, 0.3149, 0.8182, 0.1575, 0.9091, 0.3149, 0.7273, 0.3149, 0.6364, 0.1575, 0.7273, 0.3149, 0.5455, 0.3149, 0.4545, 0.1575, 0.5455, 0.3149, 0.3636, 0.3149, 0.1818, 0.3149, 0.3636, 0.3149, 0.2727, 0.4724, 0.0, 0.3149, 0.1818, 0.3149, 0.09091, 0.4724, 0.7273, 0.3149, 0.9091, 0.3149, 0.8182, 0.4724, 0.5455, 0.3149, 0.7273, 0.3149, 0.6364, 0.4724, 0.3636, 0.3149, 0.5455, 0.3149, 0.4545, 0.4724, 0.0, 0.0, 1.0, 0.0, 1.0, 1.0, 0.0, 1.0, 0.0, 0.0, 0.0, 1.0, 1.0, 1.0, 1.0, 0.0, 0.0, 0.0, 0.0, 1.0, 0.0, 1.0, 0.0, 0.0, 1.0, 0.0, 0.0, 0.0, 0.0, 0.0, 1.0, 0.0, 1.0, 1.0, 1.0, 0.0, 1.0, 0.0, 1.0, 1.0, 0.0, 1.0, 1.0, 1.0, 1.0, 1.0, 0.0, 1.0, 0.0, 0.0, 1.0, 0.0, 1.0, 1.0, 0.0, 1.0, 0.0, 0.0, 0.0, 1.0, 1.0, 1.0, 1.0, 0.0, 0.0, 0.0, 0.0, 1.0, 0.0, 1.0, 0.0, 0.0, 1.0, 0.0, 0.0, 0.0, 0.0, 0.0, 1.0, 0.0, 1.0, 1.0, 1.0, 0.0, 1.0, 0.0, 1.0, 1.0, 0.0, 1.0, 1.0, 1.0, 1.0, 1.0, 0.0, 1.0, 0.0, 0.0, 1.0, 0.0, 1.0, 1.0, 0.0, 1.0, 0.0, 0.0, 0.0, 1.0, 1.0, 1.0, 1.0, 0.0, 0.0, 0.0, 0.0, 1.0, 0.0, 1.0, 0.0, 0.0, 1.0, 0.0, 0.0, 0.0, 0.0, 0.0, 1.0, 0.0, 1.0, 1.0, 1.0, 0.0, 1.0, 0.0, 1.0, 1.0, 0.0, 1.0, 1.0, 1.0, 1.0, 1.0, 0.0, 1.0, 0.0, 0.0, 1.0, 0.0, 1.0, 1.0, 0.0, 1.0, 0.0, 0.0, 0.0, 1.0, 1.0, 1.0, 1.0, 0.0, 0.0, 0.0, 0.0, 1.0, 0.0, 1.0, 0.0, 0.0, 1.0, 0.0, 0.0, 0.0, 0.0, 0.0, 1.0, 0.0, 1.0, 1.0, 1.0, 0.0, 1.0, 0.0, 1.0, 1.0, 0.0, 1.0, 1.0, 1.0, 1.0, 1.0, 0.0, 1.0, 0.0, 0.0, 1.0, 0.0, 1.0, 1.0, 0.0, 1.0, 0.0, 0.0, 0.0, 1.0, 1.0, 1.0, 1.0, 0.0, 0.0, 0.0, 0.0, 1.0, 0.0, 1.0, 0.0, 0.0, 1.0, 0.0, 0.0, 0.0, 0.0, 0.0, 1.0, 0.0, 1.0, 1.0, 1.0, 0.0, 1.0, 0.0, 1.0, 1.0, 0.0, 1.0, 1.0, 1.0, 1.0, 1.0, 0.0, 1.0, 0.0, 0.0, 1.0, 0.0, 1.0, 1.0, 0.0, 1.0, 0.0, 0.0, 0.0, 1.0, 1.0, 1.0, 1.0, 0.0, 0.0, 0.0, 0.0, 1.0, 0.0, 1.0, 0.0, 0.0, 1.0, 0.0, 0.0, 0.0, 0.0, 0.0, 1.0, 0.0, 1.0, 1.0, 1.0, 0.0, 1.0, 0.0, 1.0, 1.0, 0.0, 1.0, 1.0, 1.0, 1.0, 1.0, 0.0, 1.0, 0.0, 0.0, 1.0, 0.0, 1.0, 1.0, 0.0, 1.0, 0.0, 0.0, 0.0, 1.0, 1.0, 1.0, 1.0, 0.0, 0.0, 0.0, 0.0, 1.0, 0.0, 1.0, 0.0, 0.0, 1.0, 0.0, 0.0, 0.0, 0.0, 0.0, 1.0, 0.0, 1.0, 1.0, 1.0, 0.0, 1.0, 0.0, 1.0, 1.0, 0.0, 1.0, 1.0, 1.0, 1.0, 1.0, 0.0, 1.0, 0.0, 0.0, 1.0, 0.0, 1.0, 1.0, 0.0, 1.0, 0.0, 0.0, 0.0, 1.0, 1.0, 1.0, 1.0, 0.0, 0.0, 0.0, 0.0, 1.0, 0.0, 1.0, 0.0, 0.0, 1.0, 0.0, 0.0, 0.0, 0.0, 0.0, 1.0, 0.0, 1.0, 1.0, 1.0, 0.0, 1.0, 0.0, 1.0, 1.0, 0.0, 1.0, 1.0, 1.0, 1.0, 1.0, 0.0, 1.0, 0.0, 0.0, 1.0, 0.0, 1.0, 1.0, 0.0, 1.0, 0.0, 0.0, 0.0, 1.0, 1.0, 1.0, 1.0, 0.0, 0.0, 0.0, 0.0, 1.0, 0.0, 1.0, 0.0, 0.0, 1.0, 0.0, 0.0, 0.0, 0.0, 0.0, 1.0, 0.0, 1.0, 1.0, 1.0, 0.0, 1.0, 0.0, 1.0, 1.0, 0.0, 1.0, 1.0, 1.0, 1.0, 1.0, 0.0, 1.0, 0.0, 0.0, 1.0, 0.0, 1.0, 1.0, 0.0, 1.0, 0.0, 0.0, 0.0, 1.0, 1.0, 1.0, 1.0, 0.0, 0.0, 0.0, 0.0, 1.0, 0.0, 1.0, 0.0, 0.0, 1.0, 0.0, 0.0, 0.0, 0.0, 0.0, 1.0, 0.0, 1.0, 1.0, 1.0, 0.0, 1.0, 0.0, 1.0, 1.0, 0.0, 1.0, 1.0, 1.0, 1.0, 1.0, 0.0, 1.0, 0.0, 0.0, 1.0, 0.0, 1.0, 1.0, 0.0, 1.0, 0.0, 0.0, 0.0, 1.0, 1.0, 1.0, 1.0, 0.0, 0.0, 0.0, 0.0, 1.0, 0.0, 1.0, 0.0, 0.0, 1.0, 0.0, 0.0, 0.0, 0.0, 0.0, 1.0, 0.0, 1.0, 1.0, 1.0, 0.0, 1.0, 0.0, 1.0, 1.0, 0.0, 1.0, 1.0, 1.0, 1.0, 1.0, 0.0, 1.0, 0.0, 0.0, 1.0, 0.0, 1.0, 1.0, 0.0, 1.0, 0.0, 0.0, 0.0, 1.0, 1.0, 1.0, 1.0, 0.0, 0.0, 0.0, 0.0, 1.0, 0.0, 1.0, 0.0, 0.0, 1.0, 0.0, 0.0, 0.0, 0.0, 0.0, 1.0, 0.0, 1.0, 1.0, 1.0, 0.0, 1.0, 0.0, 1.0, 1.0, 0.0, 1.0, 1.0, 1.0, 1.0, 1.0, 0.0, 1.0, 0.0, 0.0, 1.0, 0.0, 1.0, 1.0, 0.0, 1.0, 0.0, 0.0, 0.0, 1.0, 1.0, 1.0, 1.0, 0.0, 0.0, 0.0, 0.0, 1.0, 0.0, 1.0, 0.0, 0.0, 1.0, 0.0, 0.0, 0.0, 0.0, 0.0, 1.0, 0.0, 1.0, 1.0, 1.0, 0.0, 1.0, 0.0, 1.0, 1.0, 0.0, 1.0, 1.0, 1.0, 1.0, 1.0, 0.0, 1.0, 0.0, 0.0, 1.0, 0.0, 1.0, 1.0, 0.0, 1.0, 0.0, 0.0, 0.0, 1.0, 1.0, 1.0, 1.0, 0.0, 0.0, 0.0, 0.0, 1.0, 0.0, 1.0, 0.0, 0.0, 1.0, 0.0, 0.0, 0.0, 0.0, 0.0, 1.0, 0.0, 1.0, 1.0, 1.0, 0.0, 1.0, 0.0, 1.0, 1.0, 0.0, 1.0, 1.0, 1.0, 1.0, 1.0, 0.0, 1.0, 0.0, 0.0, 1.0, 0.0, 1.0, 1.0, 0.0, 1.0, 0.0, 0.0, 0.0, 1.0, 1.0, 1.0, 1.0, 0.0, 0.0, 0.0, 0.0, 1.0, 0.0, 1.0, 0.0, 0.0, 1.0, 0.0, 0.0, 0.0, 0.0, 0.0, 1.0, 0.0, 1.0, 1.0, 1.0, 0.0, 1.0, 0.0, 1.0, 1.0, 0.0, 1.0, 1.0, 1.0, 1.0, 1.0, 0.0, 1.0, 0.0, 0.0, 1.0, 0.0, 1.0, 1.0, 0.0, 1.0, 0.0, 0.0, 0.0, 1.0, 1.0, 1.0, 1.0, 0.0, 0.0, 0.0, 0.0, 1.0, 0.0, 1.0, 0.0, 0.0, 1.0, 0.0, 0.0, 0.0, 0.0, 0.0, 1.0, 0.0, 1.0, 1.0, 1.0, 0.0, 1.0, 0.0, 1.0, 1.0, 0.0, 1.0, 1.0, 1.0, 1.0, 1.0, 0.0, 1.0, 0.0, 0.0, 1.0, 0.0, 1.0, 1.0, 0.0, 1.0, 0.0, 0.0, 0.0, 1.0, 1.0, 1.0, 1.0, 0.0, 0.0, 0.0, 0.0, 1.0, 0.0, 1.0, 0.0, 0.0, 1.0, 0.0, 0.0, 0.0, 0.0, 0.0, 1.0, 0.0, 1.0, 1.0, 1.0, 0.0, 1.0, 0.0, 1.0, 1.0, 0.0, 1.0, 1.0, 1.0, 1.0, 1.0, 0.0, 1.0, 0.0, 0.0, 1.0, 0.0, 1.0, 1.0, 0.0, 1.0, 0.0, 0.0, 0.0, 1.0, 1.0, 1.0, 1.0, 0.0, 0.0, 0.0, 0.0, 1.0, 0.0, 1.0, 0.0, 0.0, 1.0, 0.0, 0.0, 0.0, 0.0, 0.0, 1.0, 0.0, 1.0, 1.0, 1.0, 0.0, 1.0, 0.0, 1.0, 1.0, 0.0, 1.0, 1.0, 1.0, 1.0, 1.0, 0.0, 1.0, 0.0, 0.0, 1.0, 0.0, 1.0, 1.0, 0.0, 1.0, 0.0, 0.0, 0.0, 1.0, 1.0, 1.0, 1.0, 0.0, 0.0, 0.0, 0.0, 1.0, 0.0, 1.0, 0.0, 0.0, 1.0, 0.0, 0.0, 0.0, 0.0, 0.0, 1.0, 0.0, 1.0, 1.0, 1.0, 0.0, 1.0, 0.0, 1.0, 1.0, 0.0, 1.0, 1.0, 1.0, 1.0, 1.0, 0.0, 1.0, 0.0, 0.0, 1.0, 0.0, 1.0, 1.0, 0.0, 1.0, 0.0, 0.0, 0.0, 1.0, 1.0, 1.0, 1.0, 0.0, 0.0, 0.0, 0.0, 1.0, 0.0, 1.0, 0.0, 0.0, 1.0, 0.0, 0.0, 0.0, 0.0, 0.0, 1.0, 0.0, 1.0, 1.0, 1.0, 0.0, 1.0, 0.0, 1.0, 1.0, 0.0, 1.0, 1.0, 1.0, 1.0, 1.0, 0.0, 1.0, 0.0, 0.0, 1.0, 0.0, 1.0, 1.0, 0.0, 1.0, 0.0, 0.0, 0.0, 1.0, 1.0, 1.0, 1.0, 0.0, 0.0, 0.0, 0.0, 1.0, 0.0, 1.0, 0.0, 0.0, 1.0, 0.0, 0.0, 0.0, 0.0, 0.0, 1.0, 0.0, 1.0, 1.0, 1.0, 0.0, 1.0, 0.0, 1.0, 1.0, 0.0, 1.0, 1.0, 1.0, 1.0, 1.0, 0.0, 1.0, 0.0, 0.0, 1.0, 0.0, 1.0, 1.0, 0.0, 1.0, 0.0, 0.0, 0.0, 1.0, 1.0, 1.0, 1.0, 0.0, 0.0, 0.0, 0.0, 1.0, 0.0, 1.0, 0.0, 0.0, 1.0, 0.0, 0.0, 0.0, 0.0, 0.0, 1.0, 0.0, 1.0, 1.0, 1.0, 0.0, 1.0, 0.0, 1.0, 1.0, 0.0, 1.0, 1.0, 1.0, 1.0, 1.0, 0.0, 1.0])
_ca = me_cube_006.color_attributes.new('Color', 'FLOAT_COLOR', 'POINT')
_ca.data.foreach_set('color', [0.5382, 0.5382, 0.5382, 1.0, 0.5382, 0.5382, 0.5382, 1.0, 0.5382, 0.5382, 0.5382, 1.0, 0.5382, 0.5382, 0.5382, 1.0, 0.5382, 0.5382, 0.5382, 1.0, 0.5382, 0.5382, 0.5382, 1.0, 0.5382, 0.5382, 0.5382, 1.0, 0.5382, 0.5382, 0.5382, 1.0, 0.5382, 0.5382, 0.5382, 1.0, 0.5682, 0.5682, 0.5682, 1.0, 0.5382, 0.5382, 0.5382, 1.0, 0.6766, 0.6766, 0.6766, 1.0, 0.5382, 0.5382, 0.5382, 1.0, 0.5382, 0.5382, 0.5382, 1.0, 0.5382, 0.5382, 0.5382, 1.0, 0.5382, 0.5382, 0.5382, 1.0, 0.5382, 0.5382, 0.5382, 1.0, 0.5382, 0.5382, 0.5382, 1.0, 0.551, 0.551, 0.551, 1.0, 0.5733, 0.5733, 0.5733, 1.0, 0.5382, 0.5382, 0.5382, 1.0, 0.5382, 0.5382, 0.5382, 1.0, 0.5382, 0.5382, 0.5382, 1.0, 0.5382, 0.5382, 0.5382, 1.0, 0.5382, 0.5382, 0.5382, 1.0, 0.5382, 0.5382, 0.5382, 1.0, 0.5382, 0.5382, 0.5382, 1.0, 0.5382, 0.5382, 0.5382, 1.0, 0.5382, 0.5382, 0.5382, 1.0, 0.5382, 0.5382, 0.5382, 1.0, 0.5382, 0.5382, 0.5382, 1.0, 0.5382, 0.5382, 0.5382, 1.0, 0.5382, 0.5382, 0.5382, 1.0, 0.5382, 0.5382, 0.5382, 1.0, 0.5382, 0.5382, 0.5382, 1.0, 0.5382, 0.5382, 0.5382, 1.0, 0.5382, 0.5382, 0.5382, 1.0, 0.5382, 0.5382, 0.5382, 1.0, 0.5382, 0.5382, 0.5382, 1.0, 0.5382, 0.5382, 0.5382, 1.0, 0.5382, 0.5382, 0.5382, 1.0, 0.5382, 0.5382, 0.5382, 1.0, 0.5382, 0.5382, 0.5382, 1.0, 0.5382, 0.5382, 0.5382, 1.0, 0.5382, 0.5382, 0.5382, 1.0, 0.5382, 0.5382, 0.5382, 1.0, 0.5382, 0.5382, 0.5382, 1.0, 0.5382, 0.5382, 0.5382, 1.0, 0.5382, 0.5382, 0.5382, 1.0, 0.5382, 0.5382, 0.5382, 1.0, 0.5382, 0.5382, 0.5382, 1.0, 0.5382, 0.5382, 0.5382, 1.0, 0.5382, 0.5382, 0.5382, 1.0, 0.5382, 0.5382, 0.5382, 1.0, 0.5382, 0.5382, 0.5382, 1.0, 0.5382, 0.5382, 0.5382, 1.0, 0.5382, 0.5382, 0.5382, 1.0, 0.5382, 0.5382, 0.5382, 1.0, 0.5382, 0.5382, 0.5382, 1.0, 0.5382, 0.5382, 0.5382, 1.0, 0.5382, 0.5382, 0.5382, 1.0, 0.5382, 0.5382, 0.5382, 1.0, 0.5382, 0.5382, 0.5382, 1.0, 0.5382, 0.5382, 0.5382, 1.0, 0.5382, 0.5382, 0.5382, 1.0, 0.5382, 0.5382, 0.5382, 1.0, 0.5382, 0.5382, 0.5382, 1.0, 0.5382, 0.5382, 0.5382, 1.0, 0.5382, 0.5382, 0.5382, 1.0, 0.5382, 0.5382, 0.5382, 1.0, 0.5382, 0.5382, 0.5382, 1.0, 0.5382, 0.5382, 0.5382, 1.0, 0.5382, 0.5382, 0.5382, 1.0, 0.5382, 0.5382, 0.5382, 1.0, 0.5382, 0.5382, 0.5382, 1.0, 0.5382, 0.5382, 0.5382, 1.0, 1.0, 1.0, 1.0, 1.0, 0.5382, 0.5382, 0.5382, 1.0, 1.0, 1.0, 1.0, 1.0, 0.5382, 0.5382, 0.5382, 1.0, 1.0, 1.0, 1.0, 1.0, 0.5382, 0.5382, 0.5382, 1.0, 1.0, 1.0, 1.0, 1.0, 0.5382, 0.5382, 0.5382, 1.0, 1.0, 1.0, 1.0, 1.0, 0.5382, 0.5382, 0.5382, 1.0, 1.0, 1.0, 1.0, 1.0, 0.5382, 0.5382, 0.5382, 1.0, 0.05996, 0.1066, 0.1385, 1.0, 0.05996, 0.1066, 0.1385, 1.0, 0.05996, 0.1066, 0.1385, 1.0, 0.05996, 0.1066, 0.1385, 1.0, 0.05996, 0.1066, 0.1385, 1.0, 0.05996, 0.1066, 0.1385, 1.0, 0.05996, 0.1066, 0.1385, 1.0, 0.05996, 0.1066, 0.1385, 1.0, 0.05996, 0.1066, 0.1385, 1.0, 0.05996, 0.1066, 0.1385, 1.0, 0.05996, 0.1066, 0.1385, 1.0, 0.05996, 0.1066, 0.1385, 1.0, 0.05996, 0.1066, 0.1385, 1.0, 0.05996, 0.1066, 0.1385, 1.0, 0.05996, 0.1066, 0.1385, 1.0, 0.05996, 0.1066, 0.1385, 1.0, 0.05996, 0.1066, 0.1385, 1.0, 0.05996, 0.1066, 0.1385, 1.0, 0.05996, 0.1066, 0.1385, 1.0, 0.05996, 0.1066, 0.1385, 1.0, 0.05996, 0.1066, 0.1385, 1.0, 0.05996, 0.1066, 0.1385, 1.0, 0.05996, 0.1066, 0.1385, 1.0, 0.05996, 0.1066, 0.1385, 1.0, 0.05996, 0.1066, 0.1385, 1.0, 0.05996, 0.1066, 0.1385, 1.0, 0.05996, 0.1066, 0.1385, 1.0, 0.05996, 0.1066, 0.1385, 1.0, 0.05996, 0.1066, 0.1385, 1.0, 0.05996, 0.1066, 0.1385, 1.0, 0.05996, 0.1066, 0.1385, 1.0, 0.05996, 0.1066, 0.1385, 1.0, 0.05996, 0.1066, 0.1385, 1.0, 0.05996, 0.1066, 0.1385, 1.0, 0.05996, 0.1066, 0.1385, 1.0, 0.05996, 0.1066, 0.1385, 1.0, 0.05996, 0.1066, 0.1385, 1.0, 0.05996, 0.1066, 0.1385, 1.0, 0.05996, 0.1066, 0.1385, 1.0, 0.05996, 0.1066, 0.1385, 1.0, 0.05996, 0.1066, 0.1385, 1.0, 0.05996, 0.1066, 0.1385, 1.0, 0.05996, 0.1066, 0.1385, 1.0, 0.05996, 0.1066, 0.1385, 1.0, 0.05996, 0.1066, 0.1385, 1.0, 0.05996, 0.1066, 0.1385, 1.0, 0.05996, 0.1066, 0.1385, 1.0, 0.05996, 0.1066, 0.1385, 1.0, 0.05996, 0.1066, 0.1385, 1.0, 0.05996, 0.1066, 0.1385, 1.0, 0.05996, 0.1066, 0.1385, 1.0, 0.05996, 0.1066, 0.1385, 1.0, 0.05996, 0.1066, 0.1385, 1.0, 0.05996, 0.1066, 0.1385, 1.0, 0.05996, 0.1066, 0.1385, 1.0, 0.05996, 0.1066, 0.1385, 1.0, 0.05996, 0.1066, 0.1385, 1.0, 0.05996, 0.1066, 0.1385, 1.0, 0.05996, 0.1066, 0.1385, 1.0, 0.05996, 0.1066, 0.1385, 1.0, 0.05996, 0.1066, 0.1385, 1.0, 0.05996, 0.1066, 0.1385, 1.0, 0.05996, 0.1066, 0.1385, 1.0, 0.05996, 0.1066, 0.1385, 1.0, 0.05996, 0.1066, 0.1385, 1.0, 0.05996, 0.1066, 0.1385, 1.0, 0.05996, 0.1066, 0.1385, 1.0, 0.05996, 0.1066, 0.1385, 1.0, 0.05996, 0.1066, 0.1385, 1.0, 0.05996, 0.1066, 0.1385, 1.0, 0.05996, 0.1066, 0.1385, 1.0, 0.05996, 0.1066, 0.1385, 1.0, 0.05996, 0.1066, 0.1385, 1.0, 0.05996, 0.1066, 0.1385, 1.0, 0.05996, 0.1066, 0.1385, 1.0, 0.05996, 0.1066, 0.1385, 1.0, 0.05996, 0.1066, 0.1385, 1.0, 0.05996, 0.1066, 0.1385, 1.0, 0.05996, 0.1066, 0.1385, 1.0, 0.05996, 0.1066, 0.1385, 1.0, 0.05996, 0.1066, 0.1385, 1.0, 0.05996, 0.1066, 0.1385, 1.0, 0.05996, 0.1066, 0.1385, 1.0, 0.05996, 0.1066, 0.1385, 1.0, 0.05996, 0.1066, 0.1385, 1.0, 0.05996, 0.1066, 0.1385, 1.0, 0.05996, 0.1066, 0.1385, 1.0, 0.05996, 0.1066, 0.1385, 1.0, 0.05996, 0.1066, 0.1385, 1.0, 0.05996, 0.1066, 0.1385, 1.0, 0.05996, 0.1066, 0.1385, 1.0, 0.05996, 0.1066, 0.1385, 1.0, 0.05996, 0.1066, 0.1385, 1.0, 0.05996, 0.1066, 0.1385, 1.0, 0.05996, 0.1066, 0.1385, 1.0, 0.05996, 0.1066, 0.1385, 1.0, 0.05996, 0.1066, 0.1385, 1.0, 0.05996, 0.1066, 0.1385, 1.0, 0.05996, 0.1066, 0.1385, 1.0, 0.05996, 0.1066, 0.1385, 1.0, 0.05996, 0.1066, 0.1385, 1.0, 0.05996, 0.1066, 0.1385, 1.0, 0.05996, 0.1066, 0.1385, 1.0, 0.05996, 0.1066, 0.1385, 1.0, 0.05996, 0.1066, 0.1385, 1.0, 0.05996, 0.1066, 0.1385, 1.0, 0.05996, 0.1066, 0.1385, 1.0, 0.05996, 0.1066, 0.1385, 1.0, 0.05996, 0.1066, 0.1385, 1.0, 0.05996, 0.1066, 0.1385, 1.0, 0.05996, 0.1066, 0.1385, 1.0, 0.05996, 0.1066, 0.1385, 1.0, 0.05996, 0.1066, 0.1385, 1.0, 0.05996, 0.1066, 0.1385, 1.0, 0.05996, 0.1066, 0.1385, 1.0, 0.05996, 0.1066, 0.1385, 1.0, 0.05996, 0.1066, 0.1385, 1.0, 0.05996, 0.1066, 0.1385, 1.0, 0.05996, 0.1066, 0.1385, 1.0, 0.05996, 0.1066, 0.1385, 1.0, 0.05996, 0.1066, 0.1385, 1.0, 0.05996, 0.1066, 0.1385, 1.0, 0.05996, 0.1066, 0.1385, 1.0, 0.05996, 0.1066, 0.1385, 1.0, 0.05996, 0.1066, 0.1385, 1.0, 0.05996, 0.1066, 0.1385, 1.0, 0.05996, 0.1066, 0.1385, 1.0, 0.05996, 0.1066, 0.1385, 1.0, 0.05996, 0.1066, 0.1385, 1.0, 0.05996, 0.1066, 0.1385, 1.0, 0.05996, 0.1066, 0.1385, 1.0, 0.05996, 0.1066, 0.1385, 1.0, 0.05996, 0.1066, 0.1385, 1.0, 0.05996, 0.1066, 0.1385, 1.0, 0.05996, 0.1066, 0.1385, 1.0, 0.05996, 0.1066, 0.1385, 1.0, 0.05996, 0.1066, 0.1385, 1.0, 0.05996, 0.1066, 0.1385, 1.0, 0.05996, 0.1066, 0.1385, 1.0, 0.05996, 0.1066, 0.1385, 1.0, 0.05996, 0.1066, 0.1385, 1.0, 0.05996, 0.1066, 0.1385, 1.0, 0.05996, 0.1066, 0.1385, 1.0, 0.05996, 0.1066, 0.1385, 1.0, 0.05996, 0.1066, 0.1385, 1.0, 0.05996, 0.1066, 0.1385, 1.0, 0.05996, 0.1066, 0.1385, 1.0, 0.05996, 0.1066, 0.1385, 1.0, 0.05996, 0.1066, 0.1385, 1.0, 0.05996, 0.1066, 0.1385, 1.0, 0.05996, 0.1066, 0.1385, 1.0, 0.05996, 0.1066, 0.1385, 1.0, 0.05996, 0.1066, 0.1385, 1.0, 0.05996, 0.1066, 0.1385, 1.0, 0.05996, 0.1066, 0.1385, 1.0, 0.05996, 0.1066, 0.1385, 1.0, 0.05996, 0.1066, 0.1385, 1.0, 0.05996, 0.1066, 0.1385, 1.0, 0.05996, 0.1066, 0.1385, 1.0, 0.05996, 0.1066, 0.1385, 1.0, 0.05996, 0.1066, 0.1385, 1.0, 0.05996, 0.1066, 0.1385, 1.0, 0.05996, 0.1066, 0.1385, 1.0, 0.05996, 0.1066, 0.1385, 1.0, 0.05996, 0.1066, 0.1385, 1.0, 0.05996, 0.1066, 0.1385, 1.0, 0.05996, 0.1066, 0.1385, 1.0, 0.05996, 0.1066, 0.1385, 1.0, 0.05996, 0.1066, 0.1385, 1.0, 0.05996, 0.1066, 0.1385, 1.0, 0.05996, 0.1066, 0.1385, 1.0, 0.05996, 0.1066, 0.1385, 1.0, 0.05996, 0.1066, 0.1385, 1.0, 0.05996, 0.1066, 0.1385, 1.0, 0.05996, 0.1066, 0.1385, 1.0, 0.05996, 0.1066, 0.1385, 1.0, 0.05996, 0.1066, 0.1385, 1.0, 0.05996, 0.1066, 0.1385, 1.0, 0.05996, 0.1066, 0.1385, 1.0, 0.05996, 0.1066, 0.1385, 1.0, 0.05996, 0.1066, 0.1385, 1.0, 0.05996, 0.1066, 0.1385, 1.0, 0.05996, 0.1066, 0.1385, 1.0, 0.05996, 0.1066, 0.1385, 1.0, 0.05996, 0.1066, 0.1385, 1.0, 0.05996, 0.1066, 0.1385, 1.0, 0.05996, 0.1066, 0.1385, 1.0, 0.05996, 0.1066, 0.1385, 1.0, 0.05996, 0.1066, 0.1385, 1.0, 0.05996, 0.1066, 0.1385, 1.0, 0.05996, 0.1066, 0.1385, 1.0, 0.05996, 0.1066, 0.1385, 1.0, 0.05996, 0.1066, 0.1385, 1.0, 0.05996, 0.1066, 0.1385, 1.0, 0.05996, 0.1066, 0.1385, 1.0, 0.05996, 0.1066, 0.1385, 1.0, 0.05996, 0.1066, 0.1385, 1.0, 0.05996, 0.1066, 0.1385, 1.0, 0.05996, 0.1066, 0.1385, 1.0, 0.05996, 0.1066, 0.1385, 1.0, 0.05996, 0.1066, 0.1385, 1.0, 0.05996, 0.1066, 0.1385, 1.0, 0.05996, 0.1066, 0.1385, 1.0, 0.05996, 0.1066, 0.1385, 1.0, 0.05996, 0.1066, 0.1385, 1.0, 0.05996, 0.1066, 0.1385, 1.0, 0.05996, 0.1066, 0.1385, 1.0, 0.05996, 0.1066, 0.1385, 1.0, 0.05996, 0.1066, 0.1385, 1.0, 0.05996, 0.1066, 0.1385, 1.0, 0.05996, 0.1066, 0.1385, 1.0, 0.05996, 0.1066, 0.1385, 1.0, 0.05996, 0.1066, 0.1385, 1.0, 0.05996, 0.1066, 0.1385, 1.0, 0.05996, 0.1066, 0.1385, 1.0, 0.05996, 0.1066, 0.1385, 1.0, 0.05996, 0.1066, 0.1385, 1.0, 0.05996, 0.1066, 0.1385, 1.0, 0.05996, 0.1066, 0.1385, 1.0, 0.05996, 0.1066, 0.1385, 1.0, 0.05996, 0.1066, 0.1385, 1.0, 0.05996, 0.1066, 0.1385, 1.0, 0.05996, 0.1066, 0.1385, 1.0, 0.05996, 0.1066, 0.1385, 1.0, 0.05996, 0.1066, 0.1385, 1.0, 0.05996, 0.1066, 0.1385, 1.0, 0.05996, 0.1066, 0.1385, 1.0, 0.05996, 0.1066, 0.1385, 1.0, 0.05996, 0.1066, 0.1385, 1.0, 0.05996, 0.1066, 0.1385, 1.0, 0.05996, 0.1066, 0.1385, 1.0, 0.05996, 0.1066, 0.1385, 1.0, 0.05996, 0.1066, 0.1385, 1.0, 0.05996, 0.1066, 0.1385, 1.0, 0.05996, 0.1066, 0.1385, 1.0, 0.05996, 0.1066, 0.1385, 1.0, 0.05996, 0.1066, 0.1385, 1.0, 0.05996, 0.1066, 0.1385, 1.0, 0.05996, 0.1066, 0.1385, 1.0, 0.05996, 0.1066, 0.1385, 1.0, 0.05996, 0.1066, 0.1385, 1.0, 0.05996, 0.1066, 0.1385, 1.0, 0.05996, 0.1066, 0.1385, 1.0, 0.05996, 0.1066, 0.1385, 1.0, 0.05996, 0.1066, 0.1385, 1.0, 0.05996, 0.1066, 0.1385, 1.0, 0.05996, 0.1066, 0.1385, 1.0, 0.05996, 0.1066, 0.1385, 1.0, 0.05996, 0.1066, 0.1385, 1.0, 0.05996, 0.1066, 0.1385, 1.0, 0.05996, 0.1066, 0.1385, 1.0, 0.05996, 0.1066, 0.1385, 1.0, 0.05996, 0.1066, 0.1385, 1.0, 0.05996, 0.1066, 0.1385, 1.0, 0.05996, 0.1066, 0.1385, 1.0, 0.05996, 0.1066, 0.1385, 1.0, 0.05996, 0.1066, 0.1385, 1.0, 0.05996, 0.1066, 0.1385, 1.0, 0.05996, 0.1066, 0.1385, 1.0, 0.05996, 0.1066, 0.1385, 1.0, 0.05996, 0.1066, 0.1385, 1.0, 0.05996, 0.1066, 0.1385, 1.0, 0.05996, 0.1066, 0.1385, 1.0, 0.05996, 0.1066, 0.1385, 1.0, 0.05996, 0.1066, 0.1385, 1.0, 0.05996, 0.1066, 0.1385, 1.0, 0.05996, 0.1066, 0.1385, 1.0, 0.05996, 0.1066, 0.1385, 1.0, 0.05996, 0.1066, 0.1385, 1.0, 0.05996, 0.1066, 0.1385, 1.0, 0.05996, 0.1066, 0.1385, 1.0, 0.05996, 0.1066, 0.1385, 1.0, 0.05996, 0.1066, 0.1385, 1.0, 0.05996, 0.1066, 0.1385, 1.0, 0.05996, 0.1066, 0.1385, 1.0, 0.05996, 0.1066, 0.1385, 1.0, 0.05996, 0.1066, 0.1385, 1.0, 0.05996, 0.1066, 0.1385, 1.0, 0.05996, 0.1066, 0.1385, 1.0, 0.05996, 0.1066, 0.1385, 1.0, 0.05996, 0.1066, 0.1385, 1.0, 0.05996, 0.1066, 0.1385, 1.0, 0.05996, 0.1066, 0.1385, 1.0, 0.05996, 0.1066, 0.1385, 1.0, 0.05996, 0.1066, 0.1385, 1.0, 0.05996, 0.1066, 0.1385, 1.0, 0.05996, 0.1066, 0.1385, 1.0, 0.05996, 0.1066, 0.1385, 1.0, 0.05996, 0.1066, 0.1385, 1.0, 0.05996, 0.1066, 0.1385, 1.0, 0.05996, 0.1066, 0.1385, 1.0, 0.05996, 0.1066, 0.1385, 1.0, 0.05996, 0.1066, 0.1385, 1.0, 0.05996, 0.1066, 0.1385, 1.0, 0.05996, 0.1066, 0.1385, 1.0, 0.05996, 0.1066, 0.1385, 1.0, 0.05996, 0.1066, 0.1385, 1.0, 0.05996, 0.1066, 0.1385, 1.0, 0.05996, 0.1066, 0.1385, 1.0, 0.05996, 0.1066, 0.1385, 1.0, 0.05996, 0.1066, 0.1385, 1.0, 0.05996, 0.1066, 0.1385, 1.0, 0.05996, 0.1066, 0.1385, 1.0, 0.05996, 0.1066, 0.1385, 1.0, 0.05996, 0.1066, 0.1385, 1.0, 0.05996, 0.1066, 0.1385, 1.0, 0.05996, 0.1066, 0.1385, 1.0, 0.05996, 0.1066, 0.1385, 1.0, 0.05996, 0.1066, 0.1385, 1.0, 0.05996, 0.1066, 0.1385, 1.0, 0.05996, 0.1066, 0.1385, 1.0, 0.05996, 0.1066, 0.1385, 1.0, 0.05996, 0.1066, 0.1385, 1.0, 0.05996, 0.1066, 0.1385, 1.0, 0.05996, 0.1066, 0.1385, 1.0, 0.05996, 0.1066, 0.1385, 1.0, 0.05996, 0.1066, 0.1385, 1.0, 0.05996, 0.1066, 0.1385, 1.0, 0.05996, 0.1066, 0.1385, 1.0, 0.05996, 0.1066, 0.1385, 1.0, 0.05996, 0.1066, 0.1385, 1.0, 0.05996, 0.1066, 0.1385, 1.0, 0.05996, 0.1066, 0.1385, 1.0, 0.05996, 0.1066, 0.1385, 1.0, 0.05996, 0.1066, 0.1385, 1.0, 0.05996, 0.1066, 0.1385, 1.0, 0.05996, 0.1066, 0.1385, 1.0, 0.05996, 0.1066, 0.1385, 1.0, 0.05996, 0.1066, 0.1385, 1.0, 0.05996, 0.1066, 0.1385, 1.0, 0.05996, 0.1066, 0.1385, 1.0, 0.05996, 0.1066, 0.1385, 1.0, 0.05996, 0.1066, 0.1385, 1.0, 0.05996, 0.1066, 0.1385, 1.0, 0.05996, 0.1066, 0.1385, 1.0, 0.05996, 0.1066, 0.1385, 1.0, 0.05996, 0.1066, 0.1385, 1.0, 0.05996, 0.1066, 0.1385, 1.0, 0.05996, 0.1066, 0.1385, 1.0, 0.05996, 0.1066, 0.1385, 1.0, 0.05996, 0.1066, 0.1385, 1.0, 0.05996, 0.1066, 0.1385, 1.0, 0.05996, 0.1066, 0.1385, 1.0, 0.05996, 0.1066, 0.1385, 1.0, 0.05996, 0.1066, 0.1385, 1.0, 0.05996, 0.1066, 0.1385, 1.0, 0.05996, 0.1066, 0.1385, 1.0, 0.05996, 0.1066, 0.1385, 1.0, 0.05996, 0.1066, 0.1385, 1.0, 0.05996, 0.1066, 0.1385, 1.0, 0.05996, 0.1066, 0.1385, 1.0, 0.05996, 0.1066, 0.1385, 1.0, 0.05996, 0.1066, 0.1385, 1.0, 0.05996, 0.1066, 0.1385, 1.0, 0.05996, 0.1066, 0.1385, 1.0, 0.05996, 0.1066, 0.1385, 1.0, 0.05996, 0.1066, 0.1385, 1.0, 0.05996, 0.1066, 0.1385, 1.0, 0.05996, 0.1066, 0.1385, 1.0, 0.05996, 0.1066, 0.1385, 1.0, 0.05996, 0.1066, 0.1385, 1.0, 0.05996, 0.1066, 0.1385, 1.0, 0.05996, 0.1066, 0.1385, 1.0, 0.05996, 0.1066, 0.1385, 1.0, 0.05996, 0.1066, 0.1385, 1.0, 0.05996, 0.1066, 0.1385, 1.0, 0.05996, 0.1066, 0.1385, 1.0, 0.05996, 0.1066, 0.1385, 1.0, 0.05996, 0.1066, 0.1385, 1.0, 0.05996, 0.1066, 0.1385, 1.0, 0.05996, 0.1066, 0.1385, 1.0, 0.05996, 0.1066, 0.1385, 1.0, 0.05996, 0.1066, 0.1385, 1.0, 0.05996, 0.1066, 0.1385, 1.0, 0.05996, 0.1066, 0.1385, 1.0, 0.05996, 0.1066, 0.1385, 1.0, 0.05996, 0.1066, 0.1385, 1.0, 0.05996, 0.1066, 0.1385, 1.0, 0.05996, 0.1066, 0.1385, 1.0, 0.05996, 0.1066, 0.1385, 1.0, 0.05996, 0.1066, 0.1385, 1.0, 0.05996, 0.1066, 0.1385, 1.0, 0.05996, 0.1066, 0.1385, 1.0, 0.05996, 0.1066, 0.1385, 1.0, 0.05996, 0.1066, 0.1385, 1.0, 0.05996, 0.1066, 0.1385, 1.0, 0.05996, 0.1066, 0.1385, 1.0, 0.05996, 0.1066, 0.1385, 1.0, 0.05996, 0.1066, 0.1385, 1.0, 0.05996, 0.1066, 0.1385, 1.0, 0.05996, 0.1066, 0.1385, 1.0, 0.05996, 0.1066, 0.1385, 1.0, 0.05996, 0.1066, 0.1385, 1.0, 0.05996, 0.1066, 0.1385, 1.0, 0.05996, 0.1066, 0.1385, 1.0, 0.05996, 0.1066, 0.1385, 1.0, 0.05996, 0.1066, 0.1385, 1.0, 0.05996, 0.1066, 0.1385, 1.0, 0.05996, 0.1066, 0.1385, 1.0, 0.05996, 0.1066, 0.1385, 1.0, 0.05996, 0.1066, 0.1385, 1.0, 0.05996, 0.1066, 0.1385, 1.0, 0.05996, 0.1066, 0.1385, 1.0, 0.05996, 0.1066, 0.1385, 1.0, 0.05996, 0.1066, 0.1385, 1.0, 0.05996, 0.1066, 0.1385, 1.0, 0.05996, 0.1066, 0.1385, 1.0, 0.05996, 0.1066, 0.1385, 1.0, 0.05996, 0.1066, 0.1385, 1.0, 0.05996, 0.1066, 0.1385, 1.0, 0.05996, 0.1066, 0.1385, 1.0, 0.05996, 0.1066, 0.1385, 1.0, 0.05996, 0.1066, 0.1385, 1.0, 0.05996, 0.1066, 0.1385, 1.0, 0.05996, 0.1066, 0.1385, 1.0, 0.05996, 0.1066, 0.1385, 1.0, 0.05996, 0.1066, 0.1385, 1.0, 0.05996, 0.1066, 0.1385, 1.0, 0.05996, 0.1066, 0.1385, 1.0, 0.05996, 0.1066, 0.1385, 1.0, 0.05996, 0.1066, 0.1385, 1.0, 0.05996, 0.1066, 0.1385, 1.0, 0.05996, 0.1066, 0.1385, 1.0, 0.05996, 0.1066, 0.1385, 1.0, 0.05996, 0.1066, 0.1385, 1.0, 0.05996, 0.1066, 0.1385, 1.0, 0.05996, 0.1066, 0.1385, 1.0, 0.05996, 0.1066, 0.1385, 1.0, 0.05996, 0.1066, 0.1385, 1.0, 0.05996, 0.1066, 0.1385, 1.0, 0.05996, 0.1066, 0.1385, 1.0, 0.05996, 0.1066, 0.1385, 1.0, 0.05996, 0.1066, 0.1385, 1.0, 0.05996, 0.1066, 0.1385, 1.0, 0.05996, 0.1066, 0.1385, 1.0, 0.05996, 0.1066, 0.1385, 1.0, 0.05996, 0.1066, 0.1385, 1.0, 0.05996, 0.1066, 0.1385, 1.0, 0.05996, 0.1066, 0.1385, 1.0, 0.05996, 0.1066, 0.1385, 1.0, 0.05996, 0.1066, 0.1385, 1.0, 0.05996, 0.1066, 0.1385, 1.0, 0.05996, 0.1066, 0.1385, 1.0, 0.05996, 0.1066, 0.1385, 1.0, 0.05996, 0.1066, 0.1385, 1.0, 0.05996, 0.1066, 0.1385, 1.0, 0.05996, 0.1066, 0.1385, 1.0, 0.05996, 0.1066, 0.1385, 1.0, 0.05996, 0.1066, 0.1385, 1.0, 0.05996, 0.1066, 0.1385, 1.0, 0.05996, 0.1066, 0.1385, 1.0, 0.05996, 0.1066, 0.1385, 1.0, 0.05996, 0.1066, 0.1385, 1.0, 0.05996, 0.1066, 0.1385, 1.0, 0.05996, 0.1066, 0.1385, 1.0, 0.05996, 0.1066, 0.1385, 1.0, 0.05996, 0.1066, 0.1385, 1.0, 0.05996, 0.1066, 0.1385, 1.0, 0.05996, 0.1066, 0.1385, 1.0, 0.05996, 0.1066, 0.1385, 1.0, 0.05996, 0.1066, 0.1385, 1.0, 0.05996, 0.1066, 0.1385, 1.0, 0.05996, 0.1066, 0.1385, 1.0, 0.05996, 0.1066, 0.1385, 1.0, 0.05996, 0.1066, 0.1385, 1.0, 0.05996, 0.1066, 0.1385, 1.0, 0.05996, 0.1066, 0.1385, 1.0, 0.05996, 0.1066, 0.1385, 1.0, 0.05996, 0.1066, 0.1385, 1.0, 0.05996, 0.1066, 0.1385, 1.0, 0.05996, 0.1066, 0.1385, 1.0, 0.05996, 0.1066, 0.1385, 1.0, 0.05996, 0.1066, 0.1385, 1.0, 0.05996, 0.1066, 0.1385, 1.0, 0.05996, 0.1066, 0.1385, 1.0, 0.05996, 0.1066, 0.1385, 1.0, 0.05996, 0.1066, 0.1385, 1.0, 0.05996, 0.1066, 0.1385, 1.0, 0.05996, 0.1066, 0.1385, 1.0, 0.05996, 0.1066, 0.1385, 1.0, 0.05996, 0.1066, 0.1385, 1.0, 0.05996, 0.1066, 0.1385, 1.0, 0.05996, 0.1066, 0.1385, 1.0, 0.05996, 0.1066, 0.1385, 1.0, 0.05996, 0.1066, 0.1385, 1.0, 0.05996, 0.1066, 0.1385, 1.0, 0.05996, 0.1066, 0.1385, 1.0, 0.05996, 0.1066, 0.1385, 1.0, 0.05996, 0.1066, 0.1385, 1.0, 0.05996, 0.1066, 0.1385, 1.0, 0.05996, 0.1066, 0.1385, 1.0, 0.05996, 0.1066, 0.1385, 1.0, 0.05996, 0.1066, 0.1385, 1.0, 0.05996, 0.1066, 0.1385, 1.0, 0.05996, 0.1066, 0.1385, 1.0, 0.05996, 0.1066, 0.1385, 1.0, 0.05996, 0.1066, 0.1385, 1.0, 0.05996, 0.1066, 0.1385, 1.0, 0.05996, 0.1066, 0.1385, 1.0, 0.05996, 0.1066, 0.1385, 1.0, 0.05996, 0.1066, 0.1385, 1.0, 0.05996, 0.1066, 0.1385, 1.0, 0.05996, 0.1066, 0.1385, 1.0, 0.05996, 0.1066, 0.1385, 1.0, 0.05996, 0.1066, 0.1385, 1.0, 0.05996, 0.1066, 0.1385, 1.0, 0.05996, 0.1066, 0.1385, 1.0, 0.05996, 0.1066, 0.1385, 1.0, 0.05996, 0.1066, 0.1385, 1.0, 0.05996, 0.1066, 0.1385, 1.0, 0.05996, 0.1066, 0.1385, 1.0, 0.05996, 0.1066, 0.1385, 1.0, 0.05996, 0.1066, 0.1385, 1.0, 0.05996, 0.1066, 0.1385, 1.0, 0.05996, 0.1066, 0.1385, 1.0, 0.05996, 0.1066, 0.1385, 1.0, 0.05996, 0.1066, 0.1385, 1.0, 0.05996, 0.1066, 0.1385, 1.0, 0.05996, 0.1066, 0.1385, 1.0, 0.05996, 0.1066, 0.1385, 1.0, 0.05996, 0.1066, 0.1385, 1.0, 0.05996, 0.1066, 0.1385, 1.0, 0.05996, 0.1066, 0.1385, 1.0, 0.05996, 0.1066, 0.1385, 1.0, 0.05996, 0.1066, 0.1385, 1.0, 0.05996, 0.1066, 0.1385, 1.0, 0.05996, 0.1066, 0.1385, 1.0, 0.05996, 0.1066, 0.1385, 1.0, 0.05996, 0.1066, 0.1385, 1.0, 0.05996, 0.1066, 0.1385, 1.0, 0.05996, 0.1066, 0.1385, 1.0, 0.05996, 0.1066, 0.1385, 1.0, 0.05996, 0.1066, 0.1385, 1.0, 0.05996, 0.1066, 0.1385, 1.0, 0.05996, 0.1066, 0.1385, 1.0, 0.05996, 0.1066, 0.1385, 1.0, 0.05996, 0.1066, 0.1385, 1.0, 0.05996, 0.1066, 0.1385, 1.0, 0.05996, 0.1066, 0.1385, 1.0, 0.05996, 0.1066, 0.1385, 1.0, 0.05996, 0.1066, 0.1385, 1.0, 0.05996, 0.1066, 0.1385, 1.0, 0.05996, 0.1066, 0.1385, 1.0, 0.05996, 0.1066, 0.1385, 1.0, 0.05996, 0.1066, 0.1385, 1.0, 0.05996, 0.1066, 0.1385, 1.0, 0.05996, 0.1066, 0.1385, 1.0, 0.05996, 0.1066, 0.1385, 1.0, 0.05996, 0.1066, 0.1385, 1.0, 0.05996, 0.1066, 0.1385, 1.0, 0.05996, 0.1066, 0.1385, 1.0, 0.05996, 0.1066, 0.1385, 1.0, 0.05996, 0.1066, 0.1385, 1.0, 0.05996, 0.1066, 0.1385, 1.0, 0.05996, 0.1066, 0.1385, 1.0, 0.05996, 0.1066, 0.1385, 1.0, 0.05996, 0.1066, 0.1385, 1.0, 0.05996, 0.1066, 0.1385, 1.0, 0.05996, 0.1066, 0.1385, 1.0, 0.05996, 0.1066, 0.1385, 1.0, 0.05996, 0.1066, 0.1385, 1.0, 0.05996, 0.1066, 0.1385, 1.0, 0.05996, 0.1066, 0.1385, 1.0, 0.05996, 0.1066, 0.1385, 1.0, 0.05996, 0.1066, 0.1385, 1.0, 0.05996, 0.1066, 0.1385, 1.0, 0.05996, 0.1066, 0.1385, 1.0, 0.05996, 0.1066, 0.1385, 1.0, 0.05996, 0.1066, 0.1385, 1.0, 0.05996, 0.1066, 0.1385, 1.0, 0.05996, 0.1066, 0.1385, 1.0, 0.05996, 0.1066, 0.1385, 1.0, 0.05996, 0.1066, 0.1385, 1.0, 0.05996, 0.1066, 0.1385, 1.0, 0.05996, 0.1066, 0.1385, 1.0, 0.05996, 0.1066, 0.1385, 1.0, 0.05996, 0.1066, 0.1385, 1.0, 0.05996, 0.1066, 0.1385, 1.0, 0.05996, 0.1066, 0.1385, 1.0, 0.05996, 0.1066, 0.1385, 1.0, 0.05996, 0.1066, 0.1385, 1.0, 0.05996, 0.1066, 0.1385, 1.0, 0.05996, 0.1066, 0.1385, 1.0, 0.05996, 0.1066, 0.1385, 1.0, 0.05996, 0.1066, 0.1385, 1.0, 0.05996, 0.1066, 0.1385, 1.0, 0.05996, 0.1066, 0.1385, 1.0, 0.05996, 0.1066, 0.1385, 1.0])
me_cube_006.materials.append(mat_material_002)
me_cube_006.materials.append(mat_material_001)
me_cube_006.update()

# ---- objects
ob_dolap = bpy.data.objects.new('dolap', me_cube_006)
ob_area = bpy.data.objects.new('Area', light_area)
ob_camera = bpy.data.objects.new('Camera', cam_camera_001)

# ---- transforms, parenting, visibility, modifiers, constraints
ob_dolap.location = (0.0, 0.0, 0.0)
ob_area.location = (0.9268, 2.162, 2.692)
ob_area.rotation_euler = (-0.2793, 0.3665, 0.0)
ob_area.scale = (0.58, 0.58, 1.0)
ob_camera.location = (5.376, -4.181, 3.586)
ob_camera.rotation_euler = (1.213, -1.224e-06, 0.895)

# ---- collection membership
col_collection.objects.link(ob_dolap)
col_collection.objects.link(ob_area)
col_collection.objects.link(ob_camera)

# ---- scene / render settings (as saved in the file)
scene.camera = ob_camera
scene.frame_start = 1; scene.frame_end = 250; scene.frame_set(1)
scene.render.engine = 'BLENDER_EEVEE_NEXT'
bpy.context.view_layer.update()
